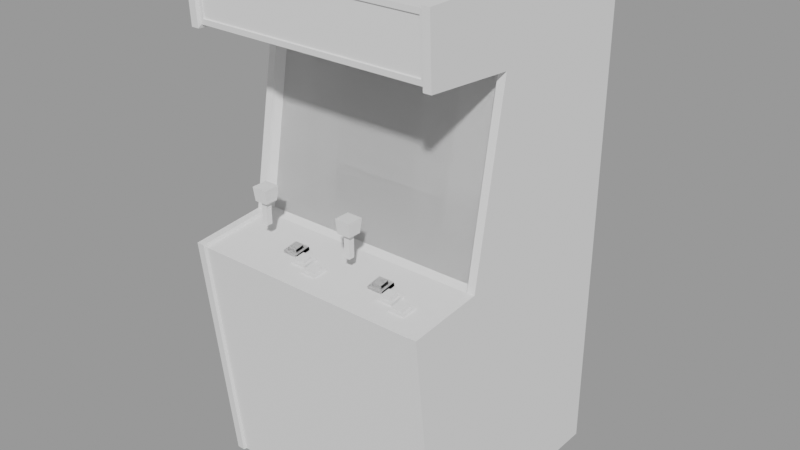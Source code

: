 # Source: arcade_machine.blend  (saved by Blender 2.80.75; exported with 4.5.12 LTS)
import bpy
from mathutils import Matrix  # noqa: F401  (used for matrix-valued properties, if any)

bpy.ops.wm.read_factory_settings(use_empty=True)
scene = bpy.context.scene
scene.name = 'Scene.001'

# ---- meshes
me_cube_006 = bpy.data.meshes.new('Cube.006')
me_cube_006.from_pydata([(-1.0, -0.8761, 0.0), (-1.0, 1.0, 0.0), (-1.0, 1.0, 0.968), (-0.9304, 0.975, 1.987), (-0.9304, -0.8511, 0.0), (-0.9304, 0.975, 1.748), (-0.9304, 0.975, 0.9974), (-0.9304, 0.975, 1.721), (-0.9304, 0.975, 0.968), (-0.9304, 0.975, 0.0), (-0.9304, -0.975, 1.987), (-0.9304, -0.9512, 1.76), (-0.9304, -1.072, 0.9594), (-1.0, -0.9762, 1.748), (-1.0, -1.0, 2.0), (-1.0, 1.0, 2.0), (-0.938, 1.0, 0.0), (-0.938, -1.0, 2.0), (-1.0, 1.0, 1.748), (-0.938, -0.9762, 1.748), (-1.0, 1.0, 1.721), (-1.0, 1.0, 0.9974), (-1.0, -1.097, 0.9719), (-0.938, -0.2483, 1.721), (-0.938, -1.097, 0.9719), (-0.938, -0.4995, 0.9974), (-1.0, -0.4995, 0.9974), (-1.0, -0.2483, 1.721), (-0.9304, -0.2233, 1.733), (-0.938, 1.0, 2.0), (-0.938, -0.8761, 0.0), (-0.938, 1.0, 1.748), (-0.938, 1.0, 0.9974), (-0.938, 1.0, 1.721), (-0.938, 1.0, 0.968), (-1.0, -0.8394, 0.0), (-1.0, -0.9609, 2.0), (-1.0, -0.9609, 1.748), (-1.0, -0.4702, 0.9974), (-1.0, -0.2239, 1.721), (-1.0, -1.056, 0.9719), (-0.938, -0.8394, 0.0), (-0.938, -0.9609, 2.0), (-0.9304, -0.4745, 0.9849), (-0.9304, -0.8394, 0.0), (-0.9304, 0.975, 1.707), (-1.0, 1.0, 1.707), (-1.0, -0.2532, 1.707), (-0.938, 1.0, 1.707), (-1.0, -0.2287, 1.707), (-0.938, -0.2532, 1.707), (-0.9304, -0.2282, 1.719), (-0.9304, 0.975, 1.013), (-1.0, 1.0, 1.013), (-0.938, 1.0, 1.013), (-1.0, -0.4649, 1.013), (-0.938, -0.4941, 1.013), (-0.9304, -0.4691, 1.001), (-1.0, -0.4941, 1.013), (-0.9069, -0.9512, 1.76), (-0.9069, -1.072, 0.9594), (-0.9069, -0.2233, 1.733), (-0.9069, -0.975, 1.987), (-0.9064, -0.1739, 1.717), (-0.9069, 0.975, 1.707), (-0.9064, -0.4148, 0.9995), (-0.9304, -0.9729, 1.968), (-0.9304, 0.975, 1.967), (-1.0, -0.9979, 1.978), (-1.0, 1.0, 1.978), (-0.938, 1.0, 1.978), (-0.938, -0.9979, 1.978), (-1.0, -0.9609, 1.978), (-0.9069, -0.9729, 1.968), (-0.9069, 0.975, 1.967), (-0.9304, -0.9533, 1.78), (-0.9304, 0.975, 1.769), (-1.0, 1.0, 1.77), (-0.938, 1.0, 1.77), (-0.938, -0.9783, 1.77), (-1.0, -0.9609, 1.77), (-0.9069, 0.975, 1.769), (-1.0, -0.9783, 1.77), (-1.0, -0.9977, 1.976), (-0.9304, -0.9727, 1.966), (-0.9304, 0.975, 1.964), (-1.0, 1.0, 1.976), (-0.938, 1.0, 1.976), (-0.938, -0.9977, 1.976), (-1.0, -0.9609, 1.976), (-0.9069, -0.9727, 1.966), (-0.9304, -0.9536, 1.782), (-0.9304, 0.975, 1.771), (-1.0, 1.0, 1.772), (-0.938, 1.0, 1.772), (-0.938, -0.9786, 1.772), (-1.0, -0.9609, 1.772), (-0.9069, -0.9536, 1.782), (-1.0, -0.9786, 1.772), (-0.9069, 0.975, 0.0), (-0.9069, -0.4745, 0.9849), (-0.9069, -0.8394, 0.0), (-0.9069, -0.9533, 1.78), (-0.9069, -0.9623, 1.966), (-0.9069, -0.9432, 1.782), (-0.9069, 0.975, 1.987), (-0.9069, -0.8511, 0.0), (-0.9069, 0.975, 1.748), (-0.9069, 0.975, 0.9974), (-0.9069, 0.975, 1.721), (-0.9069, 0.975, 0.968), (-0.9069, 0.975, 1.013), (-0.9069, 0.975, 1.964), (-0.9069, 0.975, 1.771), (1.0, -0.8761, 0.0), (1.0, 1.0, 0.0), (0.9069, 0.975, 1.721), (1.0, 1.0, 0.968), (0.9304, 0.975, 1.987), (0.9304, -0.8511, 0.0), (0.9304, 0.975, 1.748), (0.9304, 0.975, 0.9974), (0.9304, 0.975, 1.721), (0.9304, 0.975, 0.968), (0.9304, 0.975, 0.0), (0.9304, -0.975, 1.987), (0.9304, -0.9512, 1.76), (0.9304, -1.072, 0.9594), (1.0, -0.9762, 1.748), (1.0, -1.0, 2.0), (1.0, 1.0, 2.0), (0.938, 1.0, 0.0), (0.938, -1.0, 2.0), (1.0, 1.0, 1.748), (0.938, -0.9762, 1.748), (1.0, 1.0, 1.721), (1.0, 1.0, 0.9974), (1.0, -1.097, 0.9719), (0.938, -0.2483, 1.721), (0.938, -1.097, 0.9719), (0.938, -0.4995, 0.9974), (1.0, -0.4995, 0.9974), (1.0, -0.2483, 1.721), (0.9304, -0.2233, 1.733), (0.938, 1.0, 2.0), (0.938, -0.8761, 0.0), (0.938, 1.0, 1.748), (0.938, 1.0, 0.9974), (0.938, 1.0, 1.721), (0.938, 1.0, 0.968), (1.0, -0.8394, 0.0), (1.0, -0.9609, 2.0), (1.0, -0.9609, 1.748), (1.0, -0.4702, 0.9974), (1.0, -0.2239, 1.721), (1.0, -1.056, 0.9719), (0.938, -0.8394, 0.0), (0.938, -0.9609, 2.0), (0.9304, -0.4745, 0.9849), (0.9304, -0.8394, 0.0), (0.9069, 0.975, 1.707), (0.9304, 0.975, 1.707), (1.0, 1.0, 1.707), (1.0, -0.2532, 1.707), (0.938, 1.0, 1.707), (1.0, -0.2287, 1.707), (0.938, -0.2532, 1.707), (0.9304, -0.2282, 1.719), (0.9304, 0.975, 1.013), (1.0, 1.0, 1.013), (0.938, 1.0, 1.013), (1.0, -0.4649, 1.013), (0.938, -0.4941, 1.013), (0.9304, -0.4691, 1.001), (1.0, -0.4941, 1.013), (0.9069, -0.8394, 0.0), (0.9064, -0.1739, 1.717), (0.9304, -0.9729, 1.968), (0.9304, 0.975, 1.967), (1.0, -0.9979, 1.978), (1.0, 1.0, 1.978), (0.938, 1.0, 1.978), (0.938, -0.9979, 1.978), (1.0, -0.9609, 1.978), (0.9304, -0.9533, 1.78), (0.9304, 0.975, 1.769), (1.0, 1.0, 1.77), (0.938, 1.0, 1.77), (0.938, -0.9783, 1.77), (1.0, -0.9609, 1.77), (1.0, -0.9783, 1.77), (1.0, -0.9977, 1.976), (0.9304, -0.9727, 1.966), (0.9304, 0.975, 1.964), (1.0, 1.0, 1.976), (0.938, 1.0, 1.976), (0.938, -0.9977, 1.976), (1.0, -0.9609, 1.976), (0.9069, -0.9727, 1.966), (0.9069, 0.975, 1.964), (0.9304, -0.9536, 1.782), (0.9304, 0.975, 1.771), (1.0, 1.0, 1.772), (0.938, 1.0, 1.772), (0.938, -0.9786, 1.772), (1.0, -0.9609, 1.772), (0.9069, -0.9536, 1.782), (0.9069, 0.975, 1.771), (1.0, -0.9786, 1.772), (0.9069, 0.975, 1.987), (0.9069, -0.8511, 0.0), (0.9069, 0.975, 1.748), (0.9069, 0.975, 0.9974), (0.9069, 0.975, 1.013), (0.9069, 0.975, 0.0), (0.9069, -0.9512, 1.76), (0.9069, -1.072, 0.9594), (0.9069, -0.2233, 1.733), (0.9064, -0.4148, 0.9995), (0.9069, -0.9729, 1.968), (0.9069, 0.975, 1.769), (0.9069, -0.9533, 1.78), (0.9069, -0.9623, 1.966), (0.9069, -0.4745, 0.9849), (0.9069, -0.975, 1.987), (0.9069, -0.9432, 1.782), (0.9069, 0.975, 0.968), (0.9069, 0.975, 1.967), (-0.1592, -0.7413, 1.132), (-0.21, -0.6904, 1.187), (-0.1592, -0.7657, 1.132), (-0.21, -0.8166, 1.187), (-0.1347, -0.7413, 1.132), (-0.08387, -0.6904, 1.187), (-0.1347, -0.7657, 1.132), (-0.08387, -0.8166, 1.187), (-0.1995, -0.806, 1.132), (-0.1995, -0.701, 1.132), (-0.09445, -0.806, 1.132), (-0.09445, -0.701, 1.132), (-0.1702, -0.7768, 1.132), (-0.1702, -0.7302, 1.132), (-0.1237, -0.7768, 1.132), (-0.1237, -0.7302, 1.132), (-0.1702, -0.7768, 1.041), (-0.1702, -0.7302, 1.041), (-0.1237, -0.7768, 1.041), (-0.1237, -0.7302, 1.041), (0.422, -0.804, 0.9682), (0.422, -0.8107, 0.9831), (0.422, -0.6803, 0.9775), (0.422, -0.6871, 0.9923), (0.297, -0.804, 0.9682), (0.297, -0.8107, 0.9831), (0.297, -0.6803, 0.9775), (0.297, -0.6871, 0.9923), (0.4017, -0.7905, 0.9846), (0.4017, -0.7074, 0.9908), (0.3173, -0.7074, 0.9908), (0.3173, -0.7905, 0.9846), (0.422, -0.8107, 0.9831), (0.422, -0.6871, 0.9923), (0.297, -0.6871, 0.9923), (0.297, -0.8107, 0.9831), (0.4017, -0.7905, 0.9846), (0.4017, -0.7074, 0.9908), (0.3173, -0.7074, 0.9908), (0.3173, -0.7905, 0.9846), (0.3961, -0.7849, 0.985), (0.3961, -0.7129, 0.9904), (0.3229, -0.7129, 0.9904), (0.3229, -0.7849, 0.985), (0.4017, -0.7905, 0.9846), (0.4017, -0.7074, 0.9908), (0.3173, -0.7074, 0.9908), (0.3173, -0.7905, 0.9846), (0.3237, -0.7138, 0.9903), (0.3953, -0.7138, 0.9903), (0.3953, -0.7841, 0.9851), (0.3237, -0.7841, 0.9851), (0.3953, -0.7168, 1.0), (0.3237, -0.7168, 1.0), (0.3237, -0.7871, 0.9952), (0.3953, -0.7871, 0.9952), (0.4017, -0.7896, 0.9819), (0.4017, -0.7066, 0.9881), (0.3173, -0.7066, 0.9881), (0.3173, -0.7896, 0.9819), (0.3961, -0.7841, 0.9823), (0.3961, -0.7121, 0.9877), (0.3229, -0.7121, 0.9877), (0.3229, -0.7841, 0.9823), (-0.9064, -0.1739, 1.717), (-0.9064, -0.4148, 0.9995), (0.9064, -0.1739, 1.717), (0.9064, -0.4148, 0.9995), (0.422, -0.804, 0.9682), (0.422, -0.8107, 0.9831), (0.422, -0.6803, 0.9775), (0.422, -0.6871, 0.9923), (0.297, -0.804, 0.9682), (0.297, -0.8107, 0.9831), (0.297, -0.6803, 0.9775), (0.297, -0.6871, 0.9923), (0.4017, -0.7905, 0.9846), (0.4017, -0.7074, 0.9908), (0.3173, -0.7074, 0.9908), (0.3173, -0.7905, 0.9846), (0.422, -0.8107, 0.9831), (0.422, -0.6871, 0.9923), (0.297, -0.6871, 0.9923), (0.297, -0.8107, 0.9831), (0.4017, -0.7905, 0.9846), (0.4017, -0.7074, 0.9908), (0.3173, -0.7074, 0.9908), (0.3173, -0.7905, 0.9846), (0.3961, -0.7849, 0.985), (0.3961, -0.7129, 0.9904), (0.3229, -0.7129, 0.9904), (0.3229, -0.7849, 0.985), (0.4017, -0.7905, 0.9846), (0.4017, -0.7074, 0.9908), (0.3173, -0.7074, 0.9908), (0.3173, -0.7905, 0.9846), (0.3237, -0.7138, 0.9903), (0.3953, -0.7138, 0.9903), (0.3953, -0.7841, 0.9851), (0.3237, -0.7841, 0.9851), (0.3953, -0.7168, 1.0), (0.3237, -0.7168, 1.0), (0.3237, -0.7871, 0.9952), (0.3953, -0.7871, 0.9952), (0.4017, -0.7896, 0.9819), (0.4017, -0.7066, 0.9881), (0.3173, -0.7066, 0.9881), (0.3173, -0.7896, 0.9819), (0.3961, -0.7841, 0.9823), (0.3961, -0.7121, 0.9877), (0.3229, -0.7121, 0.9877), (0.3229, -0.7841, 0.9823), (0.287, -0.87, 0.9634), (0.287, -0.8755, 0.9784), (0.287, -0.7457, 0.9701), (0.287, -0.7513, 0.985), (0.162, -0.87, 0.9634), (0.162, -0.8755, 0.9784), (0.162, -0.7457, 0.9701), (0.162, -0.7513, 0.985), (0.2667, -0.8552, 0.9795), (0.2667, -0.7716, 0.9839), (0.1824, -0.7716, 0.9839), (0.1824, -0.8552, 0.9795), (0.287, -0.8755, 0.9784), (0.287, -0.7513, 0.985), (0.162, -0.7513, 0.985), (0.162, -0.8755, 0.9784), (0.2667, -0.8552, 0.9795), (0.2667, -0.7716, 0.9839), (0.1824, -0.7716, 0.9839), (0.1824, -0.8552, 0.9795), (0.2612, -0.8496, 0.9798), (0.2612, -0.7772, 0.9836), (0.1879, -0.7772, 0.9836), (0.1879, -0.8496, 0.9798), (0.2667, -0.8552, 0.9795), (0.2667, -0.7716, 0.9839), (0.1824, -0.7716, 0.9839), (0.1824, -0.8552, 0.9795), (0.1888, -0.778, 0.9836), (0.2603, -0.778, 0.9836), (0.2603, -0.8487, 0.9798), (0.1888, -0.8487, 0.9798), (0.2603, -0.7802, 0.9938), (0.1888, -0.7802, 0.9938), (0.1888, -0.8509, 0.99), (0.2603, -0.8509, 0.99), (0.2667, -0.8546, 0.9767), (0.2667, -0.771, 0.9812), (0.1824, -0.771, 0.9812), (0.1824, -0.8546, 0.9767), (0.2612, -0.849, 0.977), (0.2612, -0.7766, 0.9809), (0.1879, -0.7766, 0.9809), (0.1879, -0.849, 0.977), (0.1451, -0.9205, 0.9597), (0.1451, -0.9261, 0.9746), (0.1451, -0.7963, 0.9664), (0.1451, -0.8018, 0.9813), (0.02008, -0.9205, 0.9597), (0.02008, -0.9261, 0.9746), (0.02008, -0.7963, 0.9664), (0.02008, -0.8018, 0.9813), (0.1248, -0.9057, 0.9757), (0.1248, -0.8222, 0.9802), (0.0404, -0.8222, 0.9802), (0.0404, -0.9057, 0.9757), (0.1451, -0.9261, 0.9746), (0.1451, -0.8018, 0.9813), (0.02008, -0.8018, 0.9813), (0.02008, -0.9261, 0.9746), (0.1248, -0.9057, 0.9757), (0.1248, -0.8222, 0.9802), (0.0404, -0.8222, 0.9802), (0.0404, -0.9057, 0.9757), (0.1192, -0.9001, 0.976), (0.1192, -0.8277, 0.9799), (0.04594, -0.8277, 0.9799), (0.04594, -0.9001, 0.976), (0.1248, -0.9057, 0.9757), (0.1248, -0.8222, 0.9802), (0.0404, -0.8222, 0.9802), (0.0404, -0.9057, 0.9757), (0.0468, -0.8286, 0.9799), (0.1184, -0.8286, 0.9799), (0.1184, -0.8993, 0.9761), (0.0468, -0.8993, 0.9761), (0.1184, -0.8308, 0.9901), (0.0468, -0.8308, 0.9901), (0.0468, -0.9015, 0.9863), (0.1184, -0.9015, 0.9863), (0.1248, -0.9051, 0.973), (0.1248, -0.8216, 0.9775), (0.0404, -0.8216, 0.9775), (0.0404, -0.9051, 0.973), (0.1192, -0.8996, 0.9733), (0.1192, -0.8271, 0.9772), (0.04594, -0.8271, 0.9772), (0.04594, -0.8996, 0.9733), (0.6179, -0.7413, 1.132), (0.5671, -0.6904, 1.187), (0.6179, -0.7657, 1.132), (0.5671, -0.8166, 1.187), (0.6424, -0.7413, 1.132), (0.6932, -0.6904, 1.187), (0.6424, -0.7657, 1.132), (0.6932, -0.8166, 1.187), (0.5776, -0.806, 1.132), (0.5776, -0.701, 1.132), (0.6826, -0.806, 1.132), (0.6826, -0.701, 1.132), (0.6069, -0.7768, 1.132), (0.6069, -0.7302, 1.132), (0.6534, -0.7768, 1.132), (0.6534, -0.7302, 1.132), (0.6069, -0.7768, 1.041), (0.6069, -0.7302, 1.041), (0.6534, -0.7768, 1.041), (0.6534, -0.7302, 1.041), (-0.3551, -0.804, 0.9682), (-0.3551, -0.8107, 0.9831), (-0.3551, -0.6803, 0.9775), (-0.3551, -0.6871, 0.9923), (-0.4801, -0.804, 0.9682), (-0.4801, -0.8107, 0.9831), (-0.4801, -0.6803, 0.9775), (-0.4801, -0.6871, 0.9923), (-0.3754, -0.7905, 0.9846), (-0.3754, -0.7074, 0.9908), (-0.4598, -0.7074, 0.9908), (-0.4598, -0.7905, 0.9846), (-0.3551, -0.8107, 0.9831), (-0.3551, -0.6871, 0.9923), (-0.4801, -0.6871, 0.9923), (-0.4801, -0.8107, 0.9831), (-0.3754, -0.7905, 0.9846), (-0.3754, -0.7074, 0.9908), (-0.4598, -0.7074, 0.9908), (-0.4598, -0.7905, 0.9846), (-0.3809, -0.7849, 0.985), (-0.3809, -0.7129, 0.9904), (-0.4542, -0.7129, 0.9904), (-0.4542, -0.7849, 0.985), (-0.3754, -0.7905, 0.9846), (-0.3754, -0.7074, 0.9908), (-0.4598, -0.7074, 0.9908), (-0.4598, -0.7905, 0.9846), (-0.4534, -0.7138, 0.9903), (-0.3818, -0.7138, 0.9903), (-0.3818, -0.7841, 0.9851), (-0.4534, -0.7841, 0.9851), (-0.3818, -0.7168, 1.0), (-0.4534, -0.7168, 1.0), (-0.4534, -0.7871, 0.9952), (-0.3818, -0.7871, 0.9952), (-0.3754, -0.7896, 0.9819), (-0.3754, -0.7066, 0.9881), (-0.4598, -0.7066, 0.9881), (-0.4598, -0.7896, 0.9819), (-0.3809, -0.7841, 0.9823), (-0.3809, -0.7121, 0.9877), (-0.4542, -0.7121, 0.9877), (-0.4542, -0.7841, 0.9823), (-0.3551, -0.804, 0.9682), (-0.3551, -0.8107, 0.9831), (-0.3551, -0.6803, 0.9775), (-0.3551, -0.6871, 0.9923), (-0.4801, -0.804, 0.9682), (-0.4801, -0.8107, 0.9831), (-0.4801, -0.6803, 0.9775), (-0.4801, -0.6871, 0.9923), (-0.3754, -0.7905, 0.9846), (-0.3754, -0.7074, 0.9908), (-0.4598, -0.7074, 0.9908), (-0.4598, -0.7905, 0.9846), (-0.3551, -0.8107, 0.9831), (-0.3551, -0.6871, 0.9923), (-0.4801, -0.6871, 0.9923), (-0.4801, -0.8107, 0.9831), (-0.3754, -0.7905, 0.9846), (-0.3754, -0.7074, 0.9908), (-0.4598, -0.7074, 0.9908), (-0.4598, -0.7905, 0.9846), (-0.3809, -0.7849, 0.985), (-0.3809, -0.7129, 0.9904), (-0.4542, -0.7129, 0.9904), (-0.4542, -0.7849, 0.985), (-0.3754, -0.7905, 0.9846), (-0.3754, -0.7074, 0.9908), (-0.4598, -0.7074, 0.9908), (-0.4598, -0.7905, 0.9846), (-0.4534, -0.7138, 0.9903), (-0.3818, -0.7138, 0.9903), (-0.3818, -0.7841, 0.9851), (-0.4534, -0.7841, 0.9851), (-0.3818, -0.7168, 1.0), (-0.4534, -0.7168, 1.0), (-0.4534, -0.7871, 0.9952), (-0.3818, -0.7871, 0.9952), (-0.3754, -0.7896, 0.9819), (-0.3754, -0.7066, 0.9881), (-0.4598, -0.7066, 0.9881), (-0.4598, -0.7896, 0.9819), (-0.3809, -0.7841, 0.9823), (-0.3809, -0.7121, 0.9877), (-0.4542, -0.7121, 0.9877), (-0.4542, -0.7841, 0.9823), (-0.49, -0.87, 0.9634), (-0.49, -0.8755, 0.9784), (-0.49, -0.7457, 0.9701), (-0.49, -0.7513, 0.985), (-0.615, -0.87, 0.9634), (-0.615, -0.8755, 0.9784), (-0.615, -0.7457, 0.9701), (-0.615, -0.7513, 0.985), (-0.5104, -0.8552, 0.9795), (-0.5104, -0.7716, 0.9839), (-0.5947, -0.7716, 0.9839), (-0.5947, -0.8552, 0.9795), (-0.49, -0.8755, 0.9784), (-0.49, -0.7513, 0.985), (-0.615, -0.7513, 0.985), (-0.615, -0.8755, 0.9784), (-0.5104, -0.8552, 0.9795), (-0.5104, -0.7716, 0.9839), (-0.5947, -0.7716, 0.9839), (-0.5947, -0.8552, 0.9795), (-0.5159, -0.8496, 0.9798), (-0.5159, -0.7772, 0.9836), (-0.5892, -0.7772, 0.9836), (-0.5892, -0.8496, 0.9798), (-0.5104, -0.8552, 0.9795), (-0.5104, -0.7716, 0.9839), (-0.5947, -0.7716, 0.9839), (-0.5947, -0.8552, 0.9795), (-0.5883, -0.778, 0.9836), (-0.5168, -0.778, 0.9836), (-0.5168, -0.8487, 0.9798), (-0.5883, -0.8487, 0.9798), (-0.5168, -0.7802, 0.9938), (-0.5883, -0.7802, 0.9938), (-0.5883, -0.8509, 0.99), (-0.5168, -0.8509, 0.99), (-0.5104, -0.8546, 0.9767), (-0.5104, -0.771, 0.9812), (-0.5947, -0.771, 0.9812), (-0.5947, -0.8546, 0.9767), (-0.5159, -0.849, 0.977), (-0.5159, -0.7766, 0.9809), (-0.5892, -0.7766, 0.9809), (-0.5892, -0.849, 0.977), (-0.632, -0.9205, 0.9597), (-0.632, -0.9261, 0.9746), (-0.632, -0.7963, 0.9664), (-0.632, -0.8018, 0.9813), (-0.757, -0.9205, 0.9597), (-0.757, -0.9261, 0.9746), (-0.757, -0.7963, 0.9664), (-0.757, -0.8018, 0.9813), (-0.6523, -0.9057, 0.9757), (-0.6523, -0.8222, 0.9802), (-0.7367, -0.8222, 0.9802), (-0.7367, -0.9057, 0.9757), (-0.632, -0.9261, 0.9746), (-0.632, -0.8018, 0.9813), (-0.757, -0.8018, 0.9813), (-0.757, -0.9261, 0.9746), (-0.6523, -0.9057, 0.9757), (-0.6523, -0.8222, 0.9802), (-0.7367, -0.8222, 0.9802), (-0.7367, -0.9057, 0.9757), (-0.6579, -0.9001, 0.976), (-0.6579, -0.8277, 0.9799), (-0.7311, -0.8277, 0.9799), (-0.7311, -0.9001, 0.976), (-0.6523, -0.9057, 0.9757), (-0.6523, -0.8222, 0.9802), (-0.7367, -0.8222, 0.9802), (-0.7367, -0.9057, 0.9757), (-0.7303, -0.8286, 0.9799), (-0.6587, -0.8286, 0.9799), (-0.6587, -0.8993, 0.9761), (-0.7303, -0.8993, 0.9761), (-0.6587, -0.8308, 0.9901), (-0.7303, -0.8308, 0.9901), (-0.7303, -0.9015, 0.9863), (-0.6587, -0.9015, 0.9863), (-0.6523, -0.9051, 0.973), (-0.6523, -0.8216, 0.9775), (-0.7367, -0.8216, 0.9775), (-0.7367, -0.9051, 0.973), (-0.6579, -0.8996, 0.9733), (-0.6579, -0.8271, 0.9772), (-0.7311, -0.8271, 0.9772), (-0.7311, -0.8996, 0.9733)], [], [(72, 36, 15, 69), (39, 37, 18, 20), (40, 38, 21, 2), (49, 39, 20, 46), (35, 40, 2, 1), (51, 28, 23, 50), (4, 12, 24, 30), (35, 41, 30, 0), (12, 43, 25, 24), (28, 11, 19, 23), (10, 42, 17), (66, 10, 17, 71), (73, 62, 10, 66), (61, 59, 11, 28), (60, 100, 43, 12), (106, 60, 12, 4), (16, 34, 8, 9), (70, 29, 3, 67), (41, 44, 4, 30), (33, 31, 5, 7), (34, 32, 6, 8), (48, 33, 7, 45), (71, 17, 14, 68), (42, 36, 14, 17), (23, 19, 13, 27), (24, 25, 26, 22), (30, 24, 22, 0), (50, 23, 27, 47), (1, 2, 34, 16), (69, 15, 29, 70), (20, 18, 31, 33), (2, 21, 32, 34), (46, 20, 33, 48), (63, 61, 28, 51), (29, 15, 36, 42), (16, 9, 44, 41), (105, 3, 10, 62), (3, 29, 42, 10), (1, 16, 41, 35), (0, 22, 40, 35), (47, 27, 39, 49), (22, 26, 38, 40), (27, 13, 37, 39), (68, 14, 36, 72), (58, 47, 49, 55), (65, 63, 51, 57), (53, 46, 48, 54), (56, 50, 47, 58), (54, 48, 45, 52), (57, 51, 50, 56), (55, 49, 46, 53), (38, 55, 53, 21), (43, 57, 56, 25), (32, 54, 52, 6), (25, 56, 58, 26), (21, 53, 54, 32), (100, 65, 57, 43), (26, 58, 55, 38), (6, 52, 111, 108), (52, 45, 64, 111), (9, 99, 101, 44), (9, 8, 110, 99), (67, 3, 105, 74), (44, 101, 106, 4), (7, 5, 107, 109), (8, 6, 108, 110), (45, 7, 109, 64), (85, 67, 74, 112), (103, 73, 90), (83, 68, 72, 89), (86, 69, 70, 87), (88, 71, 68, 83), (87, 70, 67, 85), (90, 73, 66, 84), (84, 66, 71, 88), (89, 72, 69, 86), (37, 80, 77, 18), (11, 75, 79, 19), (59, 102, 75, 11), (31, 78, 76, 5), (19, 79, 82, 13), (18, 77, 78, 31), (13, 82, 80, 37), (5, 76, 81, 107), (96, 89, 86, 93), (91, 84, 88, 95), (97, 90, 84, 91), (94, 87, 85, 92), (95, 88, 83, 98), (93, 86, 87, 94), (98, 83, 89, 96), (104, 103, 90, 97), (92, 85, 112, 113), (76, 92, 113, 81), (102, 104, 97), (82, 98, 96, 80), (77, 93, 94, 78), (79, 95, 98, 82), (78, 94, 92, 76), (102, 97, 91, 75), (75, 91, 95, 79), (80, 96, 93, 77), (81, 113, 207, 220), (113, 112, 199, 207), (107, 81, 220, 211), (112, 74, 227, 199), (108, 111, 213, 212), (111, 64, 160, 213), (99, 214, 175, 101), (99, 110, 226, 214), (74, 105, 209, 227), (101, 175, 210, 106), (109, 107, 211, 116), (110, 108, 212, 226), (64, 109, 116, 160), (221, 225, 104, 102), (225, 222, 103, 104), (215, 221, 102, 59), (222, 219, 73, 103), (219, 224, 62, 73), (217, 215, 59, 61), (216, 223, 100, 60), (210, 216, 60, 106), (176, 217, 61, 63), (209, 105, 62, 224), (218, 176, 63, 65), (223, 218, 65, 100), (183, 180, 130, 151), (154, 135, 133, 152), (155, 117, 136, 153), (165, 162, 135, 154), (150, 115, 117, 155), (167, 166, 138, 143), (119, 145, 139, 127), (150, 114, 145, 156), (127, 139, 140, 158), (143, 138, 134, 126), (125, 132, 157), (177, 182, 132, 125), (219, 177, 125, 224), (217, 143, 126, 215), (216, 127, 158, 223), (210, 119, 127, 216), (131, 124, 123, 149), (181, 178, 118, 144), (156, 145, 119, 159), (148, 122, 120, 146), (149, 123, 121, 147), (164, 161, 122, 148), (182, 179, 129, 132), (157, 132, 129, 151), (138, 142, 128, 134), (139, 137, 141, 140), (145, 114, 137, 139), (166, 163, 142, 138), (115, 131, 149, 117), (180, 181, 144, 130), (135, 148, 146, 133), (117, 149, 147, 136), (162, 164, 148, 135), (176, 167, 143, 217), (144, 157, 151, 130), (131, 156, 159, 124), (209, 224, 125, 118), (118, 125, 157, 144), (115, 150, 156, 131), (114, 150, 155, 137), (163, 165, 154, 142), (137, 155, 153, 141), (142, 154, 152, 128), (179, 183, 151, 129), (174, 171, 165, 163), (218, 173, 167, 176), (169, 170, 164, 162), (172, 174, 163, 166), (170, 168, 161, 164), (173, 172, 166, 167), (171, 169, 162, 165), (153, 136, 169, 171), (158, 140, 172, 173), (147, 121, 168, 170), (140, 141, 174, 172), (136, 147, 170, 169), (223, 158, 173, 218), (141, 153, 171, 174), (121, 212, 213, 168), (168, 213, 160, 161), (124, 159, 175, 214), (124, 214, 226, 123), (178, 227, 209, 118), (159, 119, 210, 175), (122, 116, 211, 120), (123, 226, 212, 121), (161, 160, 116, 122), (193, 199, 227, 178), (222, 198, 219), (191, 197, 183, 179), (194, 195, 181, 180), (196, 191, 179, 182), (195, 193, 178, 181), (198, 192, 177, 219), (192, 196, 182, 177), (197, 194, 180, 183), (152, 133, 186, 189), (126, 134, 188, 184), (215, 126, 184, 221), (146, 120, 185, 187), (134, 128, 190, 188), (133, 146, 187, 186), (128, 152, 189, 190), (120, 211, 220, 185), (205, 202, 194, 197), (200, 204, 196, 192), (206, 200, 192, 198), (203, 201, 193, 195), (204, 208, 191, 196), (202, 203, 195, 194), (208, 205, 197, 191), (225, 206, 198, 222), (201, 207, 199, 193), (185, 220, 207, 201), (221, 206, 225), (190, 189, 205, 208), (186, 187, 203, 202), (188, 190, 208, 204), (187, 185, 201, 203), (221, 184, 200, 206), (184, 188, 204, 200), (189, 186, 202, 205), (237, 229, 231, 236), (236, 231, 235, 238), (238, 235, 233, 239), (239, 233, 229, 237), (234, 232, 243, 242), (235, 231, 229, 233), (230, 228, 237, 236), (234, 230, 236, 238), (232, 234, 238, 239), (228, 232, 239, 237), (242, 243, 247, 246), (228, 230, 240, 241), (232, 228, 241, 243), (230, 234, 242, 240), (244, 246, 247, 245), (241, 240, 244, 245), (243, 241, 245, 247), (240, 242, 246, 244), (248, 249, 251, 250), (250, 251, 255, 254), (254, 255, 253, 252), (252, 253, 249, 248), (250, 254, 252, 248), (253, 255, 262, 263), (256, 259, 267, 264), (251, 249, 260, 261), (249, 253, 263, 260), (255, 251, 261, 262), (256, 257, 261, 260), (257, 258, 262, 261), (258, 259, 263, 262), (259, 256, 260, 263), (267, 266, 274, 275), (258, 257, 265, 266), (259, 258, 266, 267), (257, 256, 264, 265), (277, 278, 283, 280), (265, 264, 272, 273), (264, 267, 275, 272), (266, 265, 273, 274), (269, 270, 290, 289), (273, 272, 284, 285), (271, 268, 288, 291), (275, 274, 286, 287), (270, 269, 277, 276), (269, 268, 278, 277), (268, 271, 279, 278), (271, 270, 276, 279), (281, 280, 283, 282), (276, 277, 280, 281), (278, 279, 282, 283), (279, 276, 281, 282), (288, 289, 285, 284), (289, 290, 286, 285), (290, 291, 287, 286), (291, 288, 284, 287), (272, 275, 287, 284), (274, 273, 285, 286), (270, 271, 291, 290), (268, 269, 289, 288), (295, 294, 292, 293), (296, 297, 299, 298), (298, 299, 303, 302), (302, 303, 301, 300), (300, 301, 297, 296), (298, 302, 300, 296), (301, 303, 310, 311), (304, 307, 315, 312), (299, 297, 308, 309), (297, 301, 311, 308), (303, 299, 309, 310), (304, 305, 309, 308), (305, 306, 310, 309), (306, 307, 311, 310), (307, 304, 308, 311), (315, 314, 322, 323), (306, 305, 313, 314), (307, 306, 314, 315), (305, 304, 312, 313), (325, 326, 331, 328), (313, 312, 320, 321), (312, 315, 323, 320), (314, 313, 321, 322), (317, 318, 338, 337), (321, 320, 332, 333), (319, 316, 336, 339), (323, 322, 334, 335), (318, 317, 325, 324), (317, 316, 326, 325), (316, 319, 327, 326), (319, 318, 324, 327), (329, 328, 331, 330), (324, 325, 328, 329), (326, 327, 330, 331), (327, 324, 329, 330), (336, 337, 333, 332), (337, 338, 334, 333), (338, 339, 335, 334), (339, 336, 332, 335), (320, 323, 335, 332), (322, 321, 333, 334), (318, 319, 339, 338), (316, 317, 337, 336), (340, 341, 343, 342), (342, 343, 347, 346), (346, 347, 345, 344), (344, 345, 341, 340), (342, 346, 344, 340), (345, 347, 354, 355), (348, 351, 359, 356), (343, 341, 352, 353), (341, 345, 355, 352), (347, 343, 353, 354), (348, 349, 353, 352), (349, 350, 354, 353), (350, 351, 355, 354), (351, 348, 352, 355), (359, 358, 366, 367), (350, 349, 357, 358), (351, 350, 358, 359), (349, 348, 356, 357), (369, 370, 375, 372), (357, 356, 364, 365), (356, 359, 367, 364), (358, 357, 365, 366), (361, 362, 382, 381), (365, 364, 376, 377), (363, 360, 380, 383), (367, 366, 378, 379), (362, 361, 369, 368), (361, 360, 370, 369), (360, 363, 371, 370), (363, 362, 368, 371), (373, 372, 375, 374), (368, 369, 372, 373), (370, 371, 374, 375), (371, 368, 373, 374), (380, 381, 377, 376), (381, 382, 378, 377), (382, 383, 379, 378), (383, 380, 376, 379), (364, 367, 379, 376), (366, 365, 377, 378), (362, 363, 383, 382), (360, 361, 381, 380), (384, 385, 387, 386), (386, 387, 391, 390), (390, 391, 389, 388), (388, 389, 385, 384), (386, 390, 388, 384), (389, 391, 398, 399), (392, 395, 403, 400), (387, 385, 396, 397), (385, 389, 399, 396), (391, 387, 397, 398), (392, 393, 397, 396), (393, 394, 398, 397), (394, 395, 399, 398), (395, 392, 396, 399), (403, 402, 410, 411), (394, 393, 401, 402), (395, 394, 402, 403), (393, 392, 400, 401), (413, 414, 419, 416), (401, 400, 408, 409), (400, 403, 411, 408), (402, 401, 409, 410), (405, 406, 426, 425), (409, 408, 420, 421), (407, 404, 424, 427), (411, 410, 422, 423), (406, 405, 413, 412), (405, 404, 414, 413), (404, 407, 415, 414), (407, 406, 412, 415), (417, 416, 419, 418), (412, 413, 416, 417), (414, 415, 418, 419), (415, 412, 417, 418), (424, 425, 421, 420), (425, 426, 422, 421), (426, 427, 423, 422), (427, 424, 420, 423), (408, 411, 423, 420), (410, 409, 421, 422), (406, 407, 427, 426), (404, 405, 425, 424), (437, 429, 431, 436), (436, 431, 435, 438), (438, 435, 433, 439), (439, 433, 429, 437), (434, 432, 443, 442), (435, 431, 429, 433), (430, 428, 437, 436), (434, 430, 436, 438), (432, 434, 438, 439), (428, 432, 439, 437), (442, 443, 447, 446), (428, 430, 440, 441), (432, 428, 441, 443), (430, 434, 442, 440), (444, 446, 447, 445), (441, 440, 444, 445), (443, 441, 445, 447), (440, 442, 446, 444), (448, 449, 451, 450), (450, 451, 455, 454), (454, 455, 453, 452), (452, 453, 449, 448), (450, 454, 452, 448), (453, 455, 462, 463), (456, 459, 467, 464), (451, 449, 460, 461), (449, 453, 463, 460), (455, 451, 461, 462), (456, 457, 461, 460), (457, 458, 462, 461), (458, 459, 463, 462), (459, 456, 460, 463), (467, 466, 474, 475), (458, 457, 465, 466), (459, 458, 466, 467), (457, 456, 464, 465), (477, 478, 483, 480), (465, 464, 472, 473), (464, 467, 475, 472), (466, 465, 473, 474), (469, 470, 490, 489), (473, 472, 484, 485), (471, 468, 488, 491), (475, 474, 486, 487), (470, 469, 477, 476), (469, 468, 478, 477), (468, 471, 479, 478), (471, 470, 476, 479), (481, 480, 483, 482), (476, 477, 480, 481), (478, 479, 482, 483), (479, 476, 481, 482), (488, 489, 485, 484), (489, 490, 486, 485), (490, 491, 487, 486), (491, 488, 484, 487), (472, 475, 487, 484), (474, 473, 485, 486), (470, 471, 491, 490), (468, 469, 489, 488), (492, 493, 495, 494), (494, 495, 499, 498), (498, 499, 497, 496), (496, 497, 493, 492), (494, 498, 496, 492), (497, 499, 506, 507), (500, 503, 511, 508), (495, 493, 504, 505), (493, 497, 507, 504), (499, 495, 505, 506), (500, 501, 505, 504), (501, 502, 506, 505), (502, 503, 507, 506), (503, 500, 504, 507), (511, 510, 518, 519), (502, 501, 509, 510), (503, 502, 510, 511), (501, 500, 508, 509), (521, 522, 527, 524), (509, 508, 516, 517), (508, 511, 519, 516), (510, 509, 517, 518), (513, 514, 534, 533), (517, 516, 528, 529), (515, 512, 532, 535), (519, 518, 530, 531), (514, 513, 521, 520), (513, 512, 522, 521), (512, 515, 523, 522), (515, 514, 520, 523), (525, 524, 527, 526), (520, 521, 524, 525), (522, 523, 526, 527), (523, 520, 525, 526), (532, 533, 529, 528), (533, 534, 530, 529), (534, 535, 531, 530), (535, 532, 528, 531), (516, 519, 531, 528), (518, 517, 529, 530), (514, 515, 535, 534), (512, 513, 533, 532), (536, 537, 539, 538), (538, 539, 543, 542), (542, 543, 541, 540), (540, 541, 537, 536), (538, 542, 540, 536), (541, 543, 550, 551), (544, 547, 555, 552), (539, 537, 548, 549), (537, 541, 551, 548), (543, 539, 549, 550), (544, 545, 549, 548), (545, 546, 550, 549), (546, 547, 551, 550), (547, 544, 548, 551), (555, 554, 562, 563), (546, 545, 553, 554), (547, 546, 554, 555), (545, 544, 552, 553), (565, 566, 571, 568), (553, 552, 560, 561), (552, 555, 563, 560), (554, 553, 561, 562), (557, 558, 578, 577), (561, 560, 572, 573), (559, 556, 576, 579), (563, 562, 574, 575), (558, 557, 565, 564), (557, 556, 566, 565), (556, 559, 567, 566), (559, 558, 564, 567), (569, 568, 571, 570), (564, 565, 568, 569), (566, 567, 570, 571), (567, 564, 569, 570), (576, 577, 573, 572), (577, 578, 574, 573), (578, 579, 575, 574), (579, 576, 572, 575), (560, 563, 575, 572), (562, 561, 573, 574), (558, 559, 579, 578), (556, 557, 577, 576), (580, 581, 583, 582), (582, 583, 587, 586), (586, 587, 585, 584), (584, 585, 581, 580), (582, 586, 584, 580), (585, 587, 594, 595), (588, 591, 599, 596), (583, 581, 592, 593), (581, 585, 595, 592), (587, 583, 593, 594), (588, 589, 593, 592), (589, 590, 594, 593), (590, 591, 595, 594), (591, 588, 592, 595), (599, 598, 606, 607), (590, 589, 597, 598), (591, 590, 598, 599), (589, 588, 596, 597), (609, 610, 615, 612), (597, 596, 604, 605), (596, 599, 607, 604), (598, 597, 605, 606), (601, 602, 622, 621), (605, 604, 616, 617), (603, 600, 620, 623), (607, 606, 618, 619), (602, 601, 609, 608), (601, 600, 610, 609), (600, 603, 611, 610), (603, 602, 608, 611), (613, 612, 615, 614), (608, 609, 612, 613), (610, 611, 614, 615), (611, 608, 613, 614), (620, 621, 617, 616), (621, 622, 618, 617), (622, 623, 619, 618), (623, 620, 616, 619), (604, 607, 619, 616), (606, 605, 617, 618), (602, 603, 623, 622), (600, 601, 621, 620)])
_uv = me_cube_006.uv_layers.new(name='UVMap')
_uv.uv.foreach_set('vector', [0.6222, 0.004891, 0.625, 0.004891, 0.625, 0.25, 0.6222, 0.25, 0.5925, 0.004891, 0.5934, 0.004891, 0.5934, 0.25, 0.5925, 0.25, 0.4987, 0.004891, 0.4997, 0.004891, 0.4997, 0.25, 0.4987, 0.25, 0.5907, 0.004891, 0.5925, 0.004891, 0.5925, 0.25, 0.5907, 0.25, 0.375, 0.004891, 0.4987, 0.004891, 0.4987, 0.25, 0.375, 0.25, 0.5907, 0.9913, 0.5925, 0.9913, 0.5925, 0.9923, 0.5907, 0.9923, 0.375, 0.9913, 0.4987, 0.9913, 0.4987, 0.9923, 0.375, 0.9923, 0.125, 0.7451, 0.1327, 0.7451, 0.1327, 0.75, 0.125, 0.75, 0.4987, 0.9913, 0.4997, 0.9913, 0.4997, 0.9923, 0.4987, 0.9923, 0.5925, 0.9913, 0.5934, 0.9913, 0.5934, 0.9923, 0.5925, 0.9923, 0.8663, 0.75, 0.8673, 0.7451, 0.8673, 0.75, 0.6222, 0.9913, 0.625, 0.9913, 0.625, 0.9923, 0.6222, 0.9923, 0.6222, 0.9884, 0.625, 0.9884, 0.625, 0.9913, 0.6222, 0.9913, 0.5925, 0.9884, 0.5934, 0.9884, 0.5934, 0.9913, 0.5925, 0.9913, 0.4987, 0.9884, 0.4997, 0.9884, 0.4997, 0.9913, 0.4987, 0.9913, 0.375, 0.9884, 0.4987, 0.9884, 0.4987, 0.9913, 0.375, 0.9913, 0.375, 0.2577, 0.4987, 0.2577, 0.4987, 0.2587, 0.375, 0.2587, 0.6222, 0.2577, 0.625, 0.2577, 0.625, 0.2587, 0.6222, 0.2587, 0.1327, 0.7451, 0.1337, 0.7451, 0.1337, 0.75, 0.1327, 0.75, 0.5925, 0.2577, 0.5934, 0.2577, 0.5934, 0.2587, 0.5925, 0.2587, 0.4987, 0.2577, 0.4997, 0.2577, 0.4997, 0.2587, 0.4987, 0.2587, 0.5907, 0.2577, 0.5925, 0.2577, 0.5925, 0.2587, 0.5907, 0.2587, 0.6222, 0.9923, 0.625, 0.9923, 0.625, 1.0, 0.6222, 1.0, 0.8673, 0.7451, 0.875, 0.7451, 0.875, 0.75, 0.8673, 0.75, 0.5925, 0.9923, 0.5934, 0.9923, 0.5934, 1.0, 0.5925, 1.0, 0.4987, 0.9923, 0.4997, 0.9923, 0.4997, 1.0, 0.4987, 1.0, 0.375, 0.9923, 0.4987, 0.9923, 0.4987, 1.0, 0.375, 1.0, 0.5907, 0.9923, 0.5925, 0.9923, 0.5925, 1.0, 0.5907, 1.0, 0.375, 0.25, 0.4987, 0.25, 0.4987, 0.2577, 0.375, 0.2577, 0.6222, 0.25, 0.625, 0.25, 0.625, 0.2577, 0.6222, 0.2577, 0.5925, 0.25, 0.5934, 0.25, 0.5934, 0.2577, 0.5925, 0.2577, 0.4987, 0.25, 0.4997, 0.25, 0.4997, 0.2577, 0.4987, 0.2577, 0.5907, 0.25, 0.5925, 0.25, 0.5925, 0.2577, 0.5907, 0.2577, 0.5907, 0.9884, 0.5925, 0.9884, 0.5925, 0.9913, 0.5907, 0.9913, 0.8673, 0.5, 0.875, 0.5, 0.875, 0.7451, 0.8673, 0.7451, 0.1327, 0.5, 0.1337, 0.5, 0.1337, 0.7451, 0.1327, 0.7451, 0.8634, 0.5, 0.8663, 0.5, 0.8663, 0.75, 0.8634, 0.75, 0.8663, 0.5, 0.8673, 0.5, 0.8673, 0.7451, 0.8663, 0.75, 0.125, 0.5, 0.1327, 0.5, 0.1327, 0.7451, 0.125, 0.7451, 0.375, 0.0, 0.4987, 0.0, 0.4987, 0.004891, 0.375, 0.004891, 0.5907, 0.0, 0.5925, 0.0, 0.5925, 0.004891, 0.5907, 0.004891, 0.4987, 0.0, 0.4997, 0.0, 0.4997, 0.004891, 0.4987, 0.004891, 0.5925, 0.0, 0.5934, 0.0, 0.5934, 0.004891, 0.5925, 0.004891, 0.6222, 0.0, 0.625, 0.0, 0.625, 0.004891, 0.6222, 0.004891, 0.5017, 0.0, 0.5907, 0.0, 0.5907, 0.004891, 0.5017, 0.004891, 0.5017, 0.9884, 0.5907, 0.9884, 0.5907, 0.9913, 0.5017, 0.9913, 0.5017, 0.25, 0.5907, 0.25, 0.5907, 0.2577, 0.5017, 0.2577, 0.5017, 0.9923, 0.5907, 0.9923, 0.5907, 1.0, 0.5017, 1.0, 0.5017, 0.2577, 0.5907, 0.2577, 0.5907, 0.2587, 0.5017, 0.2587, 0.5017, 0.9913, 0.5907, 0.9913, 0.5907, 0.9923, 0.5017, 0.9923, 0.5017, 0.004891, 0.5907, 0.004891, 0.5907, 0.25, 0.5017, 0.25, 0.4997, 0.004891, 0.5017, 0.004891, 0.5017, 0.25, 0.4997, 0.25, 0.4997, 0.9913, 0.5017, 0.9913, 0.5017, 0.9923, 0.4997, 0.9923, 0.4997, 0.2577, 0.5017, 0.2577, 0.5017, 0.2587, 0.4997, 0.2587, 0.4997, 0.9923, 0.5017, 0.9923, 0.5017, 1.0, 0.4997, 1.0, 0.4997, 0.25, 0.5017, 0.25, 0.5017, 0.2577, 0.4997, 0.2577, 0.4997, 0.9884, 0.5017, 0.9884, 0.5017, 0.9913, 0.4997, 0.9913, 0.4997, 0.0, 0.5017, 0.0, 0.5017, 0.004891, 0.4997, 0.004891, 0.4997, 0.2587, 0.5017, 0.2587, 0.5017, 0.2616, 0.4997, 0.2616, 0.5017, 0.2587, 0.5907, 0.2587, 0.5907, 0.2616, 0.5017, 0.2616, 0.1337, 0.5, 0.1366, 0.5, 0.1366, 0.7451, 0.1337, 0.7451, 0.375, 0.2587, 0.4987, 0.2587, 0.4987, 0.2616, 0.375, 0.2616, 0.6222, 0.2587, 0.625, 0.2587, 0.625, 0.2616, 0.6222, 0.2616, 0.1337, 0.7451, 0.1366, 0.7451, 0.1366, 0.75, 0.1337, 0.75, 0.5925, 0.2587, 0.5934, 0.2587, 0.5934, 0.2616, 0.5925, 0.2616, 0.4987, 0.2587, 0.4997, 0.2587, 0.4997, 0.2616, 0.4987, 0.2616, 0.5907, 0.2587, 0.5925, 0.2587, 0.5925, 0.2616, 0.5907, 0.2616, 0.622, 0.2587, 0.6222, 0.2587, 0.6222, 0.2616, 0.622, 0.2616, 0.622, 0.9884, 0.6222, 0.9884, 0.622, 0.9884, 0.622, 0.0, 0.6222, 0.0, 0.6222, 0.004891, 0.622, 0.004891, 0.622, 0.25, 0.6222, 0.25, 0.6222, 0.2577, 0.622, 0.2577, 0.622, 0.9923, 0.6222, 0.9923, 0.6222, 1.0, 0.622, 1.0, 0.622, 0.2577, 0.6222, 0.2577, 0.6222, 0.2587, 0.622, 0.2587, 0.622, 0.9884, 0.6222, 0.9884, 0.6222, 0.9913, 0.622, 0.9913, 0.622, 0.9913, 0.6222, 0.9913, 0.6222, 0.9923, 0.622, 0.9923, 0.622, 0.004891, 0.6222, 0.004891, 0.6222, 0.25, 0.622, 0.25, 0.5934, 0.004891, 0.5962, 0.004891, 0.5962, 0.25, 0.5934, 0.25, 0.5934, 0.9913, 0.5962, 0.9913, 0.5962, 0.9923, 0.5934, 0.9923, 0.5934, 0.9884, 0.5962, 0.9884, 0.5962, 0.9913, 0.5934, 0.9913, 0.5934, 0.2577, 0.5962, 0.2577, 0.5962, 0.2587, 0.5934, 0.2587, 0.5934, 0.9923, 0.5962, 0.9923, 0.5962, 1.0, 0.5934, 1.0, 0.5934, 0.25, 0.5962, 0.25, 0.5962, 0.2577, 0.5934, 0.2577, 0.5934, 0.0, 0.5962, 0.0, 0.5962, 0.004891, 0.5934, 0.004891, 0.5934, 0.2587, 0.5962, 0.2587, 0.5962, 0.2616, 0.5934, 0.2616, 0.5965, 0.004891, 0.622, 0.004891, 0.622, 0.25, 0.5965, 0.25, 0.5965, 0.9913, 0.622, 0.9913, 0.622, 0.9923, 0.5965, 0.9923, 0.5965, 0.9884, 0.622, 0.9884, 0.622, 0.9913, 0.5965, 0.9913, 0.5965, 0.2577, 0.622, 0.2577, 0.622, 0.2587, 0.5965, 0.2587, 0.5965, 0.9923, 0.622, 0.9923, 0.622, 1.0, 0.5965, 1.0, 0.5965, 0.25, 0.622, 0.25, 0.622, 0.2577, 0.5965, 0.2577, 0.5965, 0.0, 0.622, 0.0, 0.622, 0.004891, 0.5965, 0.004891, 0.5965, 0.9884, 0.622, 0.9884, 0.622, 0.9884, 0.5965, 0.9884, 0.5965, 0.2587, 0.622, 0.2587, 0.622, 0.2616, 0.5965, 0.2616, 0.5962, 0.2587, 0.5965, 0.2587, 0.5965, 0.2616, 0.5962, 0.2616, 0.5962, 0.9884, 0.5965, 0.9884, 0.5965, 0.9884, 0.5962, 0.0, 0.5965, 0.0, 0.5965, 0.004891, 0.5962, 0.004891, 0.5962, 0.25, 0.5965, 0.25, 0.5965, 0.2577, 0.5962, 0.2577, 0.5962, 0.9923, 0.5965, 0.9923, 0.5965, 1.0, 0.5962, 1.0, 0.5962, 0.2577, 0.5965, 0.2577, 0.5965, 0.2587, 0.5962, 0.2587, 0.5962, 0.9884, 0.5965, 0.9884, 0.5965, 0.9913, 0.5962, 0.9913, 0.5962, 0.9913, 0.5965, 0.9913, 0.5965, 0.9923, 0.5962, 0.9923, 0.5962, 0.004891, 0.5965, 0.004891, 0.5965, 0.25, 0.5962, 0.25, 0.5962, 0.2616, 0.5965, 0.2616, 0.5965, 0.2616, 0.5962, 0.2616, 0.5965, 0.2616, 0.622, 0.2616, 0.622, 0.2616, 0.5965, 0.2616, 0.5934, 0.2616, 0.5962, 0.2616, 0.5962, 0.2616, 0.5934, 0.2616, 0.622, 0.2616, 0.6222, 0.2616, 0.6222, 0.2616, 0.622, 0.2616, 0.4997, 0.2616, 0.5017, 0.2616, 0.5017, 0.2616, 0.4997, 0.2616, 0.5017, 0.2616, 0.5907, 0.2616, 0.5907, 0.2616, 0.5017, 0.2616, 0.1366, 0.5, 0.1366, 0.5, 0.1366, 0.7451, 0.1366, 0.7451, 0.375, 0.2616, 0.4987, 0.2616, 0.4987, 0.2616, 0.375, 0.2616, 0.6222, 0.2616, 0.625, 0.2616, 0.625, 0.2616, 0.6222, 0.2616, 0.1366, 0.7451, 0.1366, 0.7451, 0.1366, 0.75, 0.1366, 0.75, 0.5925, 0.2616, 0.5934, 0.2616, 0.5934, 0.2616, 0.5925, 0.2616, 0.4987, 0.2616, 0.4997, 0.2616, 0.4997, 0.2616, 0.4987, 0.2616, 0.5907, 0.2616, 0.5925, 0.2616, 0.5925, 0.2616, 0.5907, 0.2616, 0.5962, 0.9884, 0.5965, 0.9884, 0.5965, 0.9884, 0.5962, 0.9884, 0.5965, 0.9884, 0.622, 0.9884, 0.622, 0.9884, 0.5965, 0.9884, 0.5934, 0.9884, 0.5962, 0.9884, 0.5962, 0.9884, 0.5934, 0.9884, 0.622, 0.9884, 0.6222, 0.9884, 0.6222, 0.9884, 0.622, 0.9884, 0.6222, 0.9884, 0.625, 0.9884, 0.625, 0.9884, 0.6222, 0.9884, 0.5925, 0.9884, 0.5934, 0.9884, 0.5934, 0.9884, 0.5925, 0.9884, 0.4987, 0.9884, 0.4997, 0.9884, 0.4997, 0.9884, 0.4987, 0.9884, 0.375, 0.9884, 0.4987, 0.9884, 0.4987, 0.9884, 0.375, 0.9884, 0.5907, 0.9884, 0.5925, 0.9884, 0.5925, 0.9884, 0.5907, 0.9884, 0.8634, 0.5, 0.8634, 0.5, 0.8634, 0.75, 0.8634, 0.75, 0.5017, 0.9884, 0.5907, 0.9884, 0.5907, 0.9884, 0.5017, 0.9884, 0.4997, 0.9884, 0.5017, 0.9884, 0.5017, 0.9884, 0.4997, 0.9884, 0.6222, 0.004891, 0.6222, 0.25, 0.625, 0.25, 0.625, 0.004891, 0.5925, 0.004891, 0.5925, 0.25, 0.5934, 0.25, 0.5934, 0.004891, 0.4987, 0.004891, 0.4987, 0.25, 0.4997, 0.25, 0.4997, 0.004891, 0.5907, 0.004891, 0.5907, 0.25, 0.5925, 0.25, 0.5925, 0.004891, 0.375, 0.004891, 0.375, 0.25, 0.4987, 0.25, 0.4987, 0.004891, 0.5907, 0.9913, 0.5907, 0.9923, 0.5925, 0.9923, 0.5925, 0.9913, 0.375, 0.9913, 0.375, 0.9923, 0.4987, 0.9923, 0.4987, 0.9913, 0.125, 0.7451, 0.125, 0.75, 0.1327, 0.75, 0.1327, 0.7451, 0.4987, 0.9913, 0.4987, 0.9923, 0.4997, 0.9923, 0.4997, 0.9913, 0.5925, 0.9913, 0.5925, 0.9923, 0.5934, 0.9923, 0.5934, 0.9913, 0.8663, 0.75, 0.8673, 0.75, 0.8673, 0.7451, 0.6222, 0.9913, 0.6222, 0.9923, 0.625, 0.9923, 0.625, 0.9913, 0.6222, 0.9884, 0.6222, 0.9913, 0.625, 0.9913, 0.625, 0.9884, 0.5925, 0.9884, 0.5925, 0.9913, 0.5934, 0.9913, 0.5934, 0.9884, 0.4987, 0.9884, 0.4987, 0.9913, 0.4997, 0.9913, 0.4997, 0.9884, 0.375, 0.9884, 0.375, 0.9913, 0.4987, 0.9913, 0.4987, 0.9884, 0.375, 0.2577, 0.375, 0.2587, 0.4987, 0.2587, 0.4987, 0.2577, 0.6222, 0.2577, 0.6222, 0.2587, 0.625, 0.2587, 0.625, 0.2577, 0.1327, 0.7451, 0.1327, 0.75, 0.1337, 0.75, 0.1337, 0.7451, 0.5925, 0.2577, 0.5925, 0.2587, 0.5934, 0.2587, 0.5934, 0.2577, 0.4987, 0.2577, 0.4987, 0.2587, 0.4997, 0.2587, 0.4997, 0.2577, 0.5907, 0.2577, 0.5907, 0.2587, 0.5925, 0.2587, 0.5925, 0.2577, 0.6222, 0.9923, 0.6222, 1.0, 0.625, 1.0, 0.625, 0.9923, 0.8673, 0.7451, 0.8673, 0.75, 0.875, 0.75, 0.875, 0.7451, 0.5925, 0.9923, 0.5925, 1.0, 0.5934, 1.0, 0.5934, 0.9923, 0.4987, 0.9923, 0.4987, 1.0, 0.4997, 1.0, 0.4997, 0.9923, 0.375, 0.9923, 0.375, 1.0, 0.4987, 1.0, 0.4987, 0.9923, 0.5907, 0.9923, 0.5907, 1.0, 0.5925, 1.0, 0.5925, 0.9923, 0.375, 0.25, 0.375, 0.2577, 0.4987, 0.2577, 0.4987, 0.25, 0.6222, 0.25, 0.6222, 0.2577, 0.625, 0.2577, 0.625, 0.25, 0.5925, 0.25, 0.5925, 0.2577, 0.5934, 0.2577, 0.5934, 0.25, 0.4987, 0.25, 0.4987, 0.2577, 0.4997, 0.2577, 0.4997, 0.25, 0.5907, 0.25, 0.5907, 0.2577, 0.5925, 0.2577, 0.5925, 0.25, 0.5907, 0.9884, 0.5907, 0.9913, 0.5925, 0.9913, 0.5925, 0.9884, 0.8673, 0.5, 0.8673, 0.7451, 0.875, 0.7451, 0.875, 0.5, 0.1327, 0.5, 0.1327, 0.7451, 0.1337, 0.7451, 0.1337, 0.5, 0.8634, 0.5, 0.8634, 0.75, 0.8663, 0.75, 0.8663, 0.5, 0.8663, 0.5, 0.8663, 0.75, 0.8673, 0.7451, 0.8673, 0.5, 0.125, 0.5, 0.125, 0.7451, 0.1327, 0.7451, 0.1327, 0.5, 0.375, 0.0, 0.375, 0.004891, 0.4987, 0.004891, 0.4987, 0.0, 0.5907, 0.0, 0.5907, 0.004891, 0.5925, 0.004891, 0.5925, 0.0, 0.4987, 0.0, 0.4987, 0.004891, 0.4997, 0.004891, 0.4997, 0.0, 0.5925, 0.0, 0.5925, 0.004891, 0.5934, 0.004891, 0.5934, 0.0, 0.6222, 0.0, 0.6222, 0.004891, 0.625, 0.004891, 0.625, 0.0, 0.5017, 0.0, 0.5017, 0.004891, 0.5907, 0.004891, 0.5907, 0.0, 0.5017, 0.9884, 0.5017, 0.9913, 0.5907, 0.9913, 0.5907, 0.9884, 0.5017, 0.25, 0.5017, 0.2577, 0.5907, 0.2577, 0.5907, 0.25, 0.5017, 0.9923, 0.5017, 1.0, 0.5907, 1.0, 0.5907, 0.9923, 0.5017, 0.2577, 0.5017, 0.2587, 0.5907, 0.2587, 0.5907, 0.2577, 0.5017, 0.9913, 0.5017, 0.9923, 0.5907, 0.9923, 0.5907, 0.9913, 0.5017, 0.004891, 0.5017, 0.25, 0.5907, 0.25, 0.5907, 0.004891, 0.4997, 0.004891, 0.4997, 0.25, 0.5017, 0.25, 0.5017, 0.004891, 0.4997, 0.9913, 0.4997, 0.9923, 0.5017, 0.9923, 0.5017, 0.9913, 0.4997, 0.2577, 0.4997, 0.2587, 0.5017, 0.2587, 0.5017, 0.2577, 0.4997, 0.9923, 0.4997, 1.0, 0.5017, 1.0, 0.5017, 0.9923, 0.4997, 0.25, 0.4997, 0.2577, 0.5017, 0.2577, 0.5017, 0.25, 0.4997, 0.9884, 0.4997, 0.9913, 0.5017, 0.9913, 0.5017, 0.9884, 0.4997, 0.0, 0.4997, 0.004891, 0.5017, 0.004891, 0.5017, 0.0, 0.4997, 0.2587, 0.4997, 0.2616, 0.5017, 0.2616, 0.5017, 0.2587, 0.5017, 0.2587, 0.5017, 0.2616, 0.5907, 0.2616, 0.5907, 0.2587, 0.1337, 0.5, 0.1337, 0.7451, 0.1366, 0.7451, 0.1366, 0.5, 0.375, 0.2587, 0.375, 0.2616, 0.4987, 0.2616, 0.4987, 0.2587, 0.6222, 0.2587, 0.6222, 0.2616, 0.625, 0.2616, 0.625, 0.2587, 0.1337, 0.7451, 0.1337, 0.75, 0.1366, 0.75, 0.1366, 0.7451, 0.5925, 0.2587, 0.5925, 0.2616, 0.5934, 0.2616, 0.5934, 0.2587, 0.4987, 0.2587, 0.4987, 0.2616, 0.4997, 0.2616, 0.4997, 0.2587, 0.5907, 0.2587, 0.5907, 0.2616, 0.5925, 0.2616, 0.5925, 0.2587, 0.622, 0.2587, 0.622, 0.2616, 0.6222, 0.2616, 0.6222, 0.2587, 0.622, 0.9884, 0.622, 0.9884, 0.6222, 0.9884, 0.622, 0.0, 0.622, 0.004891, 0.6222, 0.004891, 0.6222, 0.0, 0.622, 0.25, 0.622, 0.2577, 0.6222, 0.2577, 0.6222, 0.25, 0.622, 0.9923, 0.622, 1.0, 0.6222, 1.0, 0.6222, 0.9923, 0.622, 0.2577, 0.622, 0.2587, 0.6222, 0.2587, 0.6222, 0.2577, 0.622, 0.9884, 0.622, 0.9913, 0.6222, 0.9913, 0.6222, 0.9884, 0.622, 0.9913, 0.622, 0.9923, 0.6222, 0.9923, 0.6222, 0.9913, 0.622, 0.004891, 0.622, 0.25, 0.6222, 0.25, 0.6222, 0.004891, 0.5934, 0.004891, 0.5934, 0.25, 0.5962, 0.25, 0.5962, 0.004891, 0.5934, 0.9913, 0.5934, 0.9923, 0.5962, 0.9923, 0.5962, 0.9913, 0.5934, 0.9884, 0.5934, 0.9913, 0.5962, 0.9913, 0.5962, 0.9884, 0.5934, 0.2577, 0.5934, 0.2587, 0.5962, 0.2587, 0.5962, 0.2577, 0.5934, 0.9923, 0.5934, 1.0, 0.5962, 1.0, 0.5962, 0.9923, 0.5934, 0.25, 0.5934, 0.2577, 0.5962, 0.2577, 0.5962, 0.25, 0.5934, 0.0, 0.5934, 0.004891, 0.5962, 0.004891, 0.5962, 0.0, 0.5934, 0.2587, 0.5934, 0.2616, 0.5962, 0.2616, 0.5962, 0.2587, 0.5965, 0.004891, 0.5965, 0.25, 0.622, 0.25, 0.622, 0.004891, 0.5965, 0.9913, 0.5965, 0.9923, 0.622, 0.9923, 0.622, 0.9913, 0.5965, 0.9884, 0.5965, 0.9913, 0.622, 0.9913, 0.622, 0.9884, 0.5965, 0.2577, 0.5965, 0.2587, 0.622, 0.2587, 0.622, 0.2577, 0.5965, 0.9923, 0.5965, 1.0, 0.622, 1.0, 0.622, 0.9923, 0.5965, 0.25, 0.5965, 0.2577, 0.622, 0.2577, 0.622, 0.25, 0.5965, 0.0, 0.5965, 0.004891, 0.622, 0.004891, 0.622, 0.0, 0.5965, 0.9884, 0.5965, 0.9884, 0.622, 0.9884, 0.622, 0.9884, 0.5965, 0.2587, 0.5965, 0.2616, 0.622, 0.2616, 0.622, 0.2587, 0.5962, 0.2587, 0.5962, 0.2616, 0.5965, 0.2616, 0.5965, 0.2587, 0.5962, 0.9884, 0.5965, 0.9884, 0.5965, 0.9884, 0.5962, 0.0, 0.5962, 0.004891, 0.5965, 0.004891, 0.5965, 0.0, 0.5962, 0.25, 0.5962, 0.2577, 0.5965, 0.2577, 0.5965, 0.25, 0.5962, 0.9923, 0.5962, 1.0, 0.5965, 1.0, 0.5965, 0.9923, 0.5962, 0.2577, 0.5962, 0.2587, 0.5965, 0.2587, 0.5965, 0.2577, 0.5962, 0.9884, 0.5962, 0.9913, 0.5965, 0.9913, 0.5965, 0.9884, 0.5962, 0.9913, 0.5962, 0.9923, 0.5965, 0.9923, 0.5965, 0.9913, 0.5962, 0.004891, 0.5962, 0.25, 0.5965, 0.25, 0.5965, 0.004891, 0.375, 0.0, 0.625, 0.0, 0.625, 0.25, 0.375, 0.25, 0.375, 0.25, 0.625, 0.25, 0.625, 0.5, 0.375, 0.5, 0.375, 0.5, 0.625, 0.5, 0.625, 0.75, 0.375, 0.75, 0.375, 0.75, 0.625, 0.75, 0.625, 1.0, 0.375, 1.0, 0.2791, 0.5959, 0.2791, 0.6541, 0.2791, 0.6541, 0.2791, 0.5959, 0.625, 0.5, 0.875, 0.5, 0.875, 0.75, 0.625, 0.75, 0.2209, 0.5959, 0.2209, 0.6541, 0.125, 0.75, 0.125, 0.5, 0.2791, 0.5959, 0.2209, 0.5959, 0.125, 0.5, 0.375, 0.5, 0.2791, 0.6541, 0.2791, 0.5959, 0.375, 0.5, 0.375, 0.75, 0.2209, 0.6541, 0.2791, 0.6541, 0.375, 0.75, 0.125, 0.75, 0.2791, 0.5959, 0.2791, 0.6541, 0.2791, 0.6541, 0.2791, 0.5959, 0.2209, 0.6541, 0.2209, 0.5959, 0.2209, 0.5959, 0.2209, 0.6541, 0.2791, 0.6541, 0.2209, 0.6541, 0.2209, 0.6541, 0.2791, 0.6541, 0.2209, 0.5959, 0.2791, 0.5959, 0.2791, 0.5959, 0.2209, 0.5959, 0.2209, 0.5959, 0.2791, 0.5959, 0.2791, 0.6541, 0.2209, 0.6541, 0.2209, 0.6541, 0.2209, 0.5959, 0.2209, 0.5959, 0.2209, 0.6541, 0.2791, 0.6541, 0.2209, 0.6541, 0.2209, 0.6541, 0.2791, 0.6541, 0.2209, 0.5959, 0.2791, 0.5959, 0.2791, 0.5959, 0.2209, 0.5959, 0.375, 0.0, 0.625, 0.0, 0.625, 0.25, 0.375, 0.25, 0.375, 0.25, 0.625, 0.25, 0.625, 0.5, 0.375, 0.5, 0.375, 0.5, 0.625, 0.5, 0.625, 0.75, 0.375, 0.75, 0.375, 0.75, 0.625, 0.75, 0.625, 1.0, 0.375, 1.0, 0.125, 0.5, 0.375, 0.5, 0.375, 0.75, 0.125, 0.75, 0.625, 0.75, 0.625, 0.5, 0.625, 0.5, 0.625, 0.75, 0.8344, 0.709, 0.6656, 0.709, 0.6656, 0.709, 0.8344, 0.709, 0.625, 0.25, 0.625, 0.0, 0.625, 0.0, 0.625, 0.25, 0.625, 1.0, 0.625, 0.75, 0.625, 0.75, 0.625, 1.0, 0.625, 0.5, 0.625, 0.25, 0.625, 0.25, 0.625, 0.5, 0.8344, 0.709, 0.8344, 0.541, 0.875, 0.5, 0.875, 0.75, 0.8344, 0.541, 0.6656, 0.541, 0.625, 0.5, 0.875, 0.5, 0.6656, 0.541, 0.6656, 0.709, 0.625, 0.75, 0.625, 0.5, 0.6656, 0.709, 0.8344, 0.709, 0.875, 0.75, 0.625, 0.75, 0.6656, 0.709, 0.6656, 0.541, 0.6656, 0.541, 0.6656, 0.709, 0.6656, 0.541, 0.8344, 0.541, 0.8344, 0.541, 0.6656, 0.541, 0.6656, 0.709, 0.6656, 0.541, 0.6656, 0.541, 0.6656, 0.709, 0.8344, 0.541, 0.8344, 0.709, 0.8344, 0.709, 0.8344, 0.541, 0.8216, 0.5539, 0.8216, 0.6961, 0.8216, 0.6961, 0.8216, 0.5539, 0.8344, 0.541, 0.8344, 0.709, 0.8344, 0.709, 0.8344, 0.541, 0.8344, 0.709, 0.6656, 0.709, 0.6656, 0.709, 0.8344, 0.709, 0.6656, 0.541, 0.8344, 0.541, 0.8344, 0.541, 0.6656, 0.541, 0.8233, 0.5522, 0.6767, 0.5522, 0.6767, 0.5522, 0.8233, 0.5522, 0.8344, 0.541, 0.8344, 0.709, 0.8344, 0.709, 0.8344, 0.541, 0.6767, 0.6978, 0.8233, 0.6978, 0.8233, 0.6978, 0.6767, 0.6978, 0.6656, 0.709, 0.6656, 0.541, 0.6656, 0.541, 0.6656, 0.709, 0.6767, 0.5522, 0.8233, 0.5522, 0.8216, 0.5539, 0.6784, 0.5539, 0.8233, 0.5522, 0.8233, 0.6978, 0.8216, 0.6961, 0.8216, 0.5539, 0.8233, 0.6978, 0.6767, 0.6978, 0.6784, 0.6961, 0.8216, 0.6961, 0.6767, 0.6978, 0.6767, 0.5522, 0.6784, 0.5539, 0.6784, 0.6961, 0.6784, 0.5539, 0.8216, 0.5539, 0.8216, 0.6961, 0.6784, 0.6961, 0.6784, 0.5539, 0.8216, 0.5539, 0.8216, 0.5539, 0.6784, 0.5539, 0.8216, 0.6961, 0.6784, 0.6961, 0.6784, 0.6961, 0.8216, 0.6961, 0.6784, 0.6961, 0.6784, 0.5539, 0.6784, 0.5539, 0.6784, 0.6961, 0.8233, 0.6978, 0.8233, 0.5522, 0.8344, 0.541, 0.8344, 0.709, 0.8233, 0.5522, 0.6767, 0.5522, 0.6656, 0.541, 0.8344, 0.541, 0.6767, 0.5522, 0.6767, 0.6978, 0.6656, 0.709, 0.6656, 0.541, 0.6767, 0.6978, 0.8233, 0.6978, 0.8344, 0.709, 0.6656, 0.709, 0.8344, 0.709, 0.6656, 0.709, 0.6656, 0.709, 0.8344, 0.709, 0.6656, 0.541, 0.8344, 0.541, 0.8344, 0.541, 0.6656, 0.541, 0.6767, 0.5522, 0.6767, 0.6978, 0.6767, 0.6978, 0.6767, 0.5522, 0.8233, 0.6978, 0.8233, 0.5522, 0.8233, 0.5522, 0.8233, 0.6978, 0.5017, 0.9884, 0.5907, 0.9884, 0.5907, 0.9884, 0.5017, 0.9884, 0.375, 0.0, 0.625, 0.0, 0.625, 0.25, 0.375, 0.25, 0.375, 0.25, 0.625, 0.25, 0.625, 0.5, 0.375, 0.5, 0.375, 0.5, 0.625, 0.5, 0.625, 0.75, 0.375, 0.75, 0.375, 0.75, 0.625, 0.75, 0.625, 1.0, 0.375, 1.0, 0.125, 0.5, 0.375, 0.5, 0.375, 0.75, 0.125, 0.75, 0.625, 0.75, 0.625, 0.5, 0.625, 0.5, 0.625, 0.75, 0.8344, 0.709, 0.6656, 0.709, 0.6656, 0.709, 0.8344, 0.709, 0.625, 0.25, 0.625, 0.0, 0.625, 0.0, 0.625, 0.25, 0.625, 1.0, 0.625, 0.75, 0.625, 0.75, 0.625, 1.0, 0.625, 0.5, 0.625, 0.25, 0.625, 0.25, 0.625, 0.5, 0.8344, 0.709, 0.8344, 0.541, 0.875, 0.5, 0.875, 0.75, 0.8344, 0.541, 0.6656, 0.541, 0.625, 0.5, 0.875, 0.5, 0.6656, 0.541, 0.6656, 0.709, 0.625, 0.75, 0.625, 0.5, 0.6656, 0.709, 0.8344, 0.709, 0.875, 0.75, 0.625, 0.75, 0.6656, 0.709, 0.6656, 0.541, 0.6656, 0.541, 0.6656, 0.709, 0.6656, 0.541, 0.8344, 0.541, 0.8344, 0.541, 0.6656, 0.541, 0.6656, 0.709, 0.6656, 0.541, 0.6656, 0.541, 0.6656, 0.709, 0.8344, 0.541, 0.8344, 0.709, 0.8344, 0.709, 0.8344, 0.541, 0.8216, 0.5539, 0.8216, 0.6961, 0.8216, 0.6961, 0.8216, 0.5539, 0.8344, 0.541, 0.8344, 0.709, 0.8344, 0.709, 0.8344, 0.541, 0.8344, 0.709, 0.6656, 0.709, 0.6656, 0.709, 0.8344, 0.709, 0.6656, 0.541, 0.8344, 0.541, 0.8344, 0.541, 0.6656, 0.541, 0.8233, 0.5522, 0.6767, 0.5522, 0.6767, 0.5522, 0.8233, 0.5522, 0.8344, 0.541, 0.8344, 0.709, 0.8344, 0.709, 0.8344, 0.541, 0.6767, 0.6978, 0.8233, 0.6978, 0.8233, 0.6978, 0.6767, 0.6978, 0.6656, 0.709, 0.6656, 0.541, 0.6656, 0.541, 0.6656, 0.709, 0.6767, 0.5522, 0.8233, 0.5522, 0.8216, 0.5539, 0.6784, 0.5539, 0.8233, 0.5522, 0.8233, 0.6978, 0.8216, 0.6961, 0.8216, 0.5539, 0.8233, 0.6978, 0.6767, 0.6978, 0.6784, 0.6961, 0.8216, 0.6961, 0.6767, 0.6978, 0.6767, 0.5522, 0.6784, 0.5539, 0.6784, 0.6961, 0.6784, 0.5539, 0.8216, 0.5539, 0.8216, 0.6961, 0.6784, 0.6961, 0.6784, 0.5539, 0.8216, 0.5539, 0.8216, 0.5539, 0.6784, 0.5539, 0.8216, 0.6961, 0.6784, 0.6961, 0.6784, 0.6961, 0.8216, 0.6961, 0.6784, 0.6961, 0.6784, 0.5539, 0.6784, 0.5539, 0.6784, 0.6961, 0.8233, 0.6978, 0.8233, 0.5522, 0.8344, 0.541, 0.8344, 0.709, 0.8233, 0.5522, 0.6767, 0.5522, 0.6656, 0.541, 0.8344, 0.541, 0.6767, 0.5522, 0.6767, 0.6978, 0.6656, 0.709, 0.6656, 0.541, 0.6767, 0.6978, 0.8233, 0.6978, 0.8344, 0.709, 0.6656, 0.709, 0.8344, 0.709, 0.6656, 0.709, 0.6656, 0.709, 0.8344, 0.709, 0.6656, 0.541, 0.8344, 0.541, 0.8344, 0.541, 0.6656, 0.541, 0.6767, 0.5522, 0.6767, 0.6978, 0.6767, 0.6978, 0.6767, 0.5522, 0.8233, 0.6978, 0.8233, 0.5522, 0.8233, 0.5522, 0.8233, 0.6978, 0.375, 0.0, 0.625, 0.0, 0.625, 0.25, 0.375, 0.25, 0.375, 0.25, 0.625, 0.25, 0.625, 0.5, 0.375, 0.5, 0.375, 0.5, 0.625, 0.5, 0.625, 0.75, 0.375, 0.75, 0.375, 0.75, 0.625, 0.75, 0.625, 1.0, 0.375, 1.0, 0.125, 0.5, 0.375, 0.5, 0.375, 0.75, 0.125, 0.75, 0.625, 0.75, 0.625, 0.5, 0.625, 0.5, 0.625, 0.75, 0.8344, 0.709, 0.6656, 0.709, 0.6656, 0.709, 0.8344, 0.709, 0.625, 0.25, 0.625, 0.0, 0.625, 0.0, 0.625, 0.25, 0.625, 1.0, 0.625, 0.75, 0.625, 0.75, 0.625, 1.0, 0.625, 0.5, 0.625, 0.25, 0.625, 0.25, 0.625, 0.5, 0.8344, 0.709, 0.8344, 0.541, 0.875, 0.5, 0.875, 0.75, 0.8344, 0.541, 0.6656, 0.541, 0.625, 0.5, 0.875, 0.5, 0.6656, 0.541, 0.6656, 0.709, 0.625, 0.75, 0.625, 0.5, 0.6656, 0.709, 0.8344, 0.709, 0.875, 0.75, 0.625, 0.75, 0.6656, 0.709, 0.6656, 0.541, 0.6656, 0.541, 0.6656, 0.709, 0.6656, 0.541, 0.8344, 0.541, 0.8344, 0.541, 0.6656, 0.541, 0.6656, 0.709, 0.6656, 0.541, 0.6656, 0.541, 0.6656, 0.709, 0.8344, 0.541, 0.8344, 0.709, 0.8344, 0.709, 0.8344, 0.541, 0.8216, 0.5539, 0.8216, 0.6961, 0.8216, 0.6961, 0.8216, 0.5539, 0.8344, 0.541, 0.8344, 0.709, 0.8344, 0.709, 0.8344, 0.541, 0.8344, 0.709, 0.6656, 0.709, 0.6656, 0.709, 0.8344, 0.709, 0.6656, 0.541, 0.8344, 0.541, 0.8344, 0.541, 0.6656, 0.541, 0.8233, 0.5522, 0.6767, 0.5522, 0.6767, 0.5522, 0.8233, 0.5522, 0.8344, 0.541, 0.8344, 0.709, 0.8344, 0.709, 0.8344, 0.541, 0.6767, 0.6978, 0.8233, 0.6978, 0.8233, 0.6978, 0.6767, 0.6978, 0.6656, 0.709, 0.6656, 0.541, 0.6656, 0.541, 0.6656, 0.709, 0.6767, 0.5522, 0.8233, 0.5522, 0.8216, 0.5539, 0.6784, 0.5539, 0.8233, 0.5522, 0.8233, 0.6978, 0.8216, 0.6961, 0.8216, 0.5539, 0.8233, 0.6978, 0.6767, 0.6978, 0.6784, 0.6961, 0.8216, 0.6961, 0.6767, 0.6978, 0.6767, 0.5522, 0.6784, 0.5539, 0.6784, 0.6961, 0.6784, 0.5539, 0.8216, 0.5539, 0.8216, 0.6961, 0.6784, 0.6961, 0.6784, 0.5539, 0.8216, 0.5539, 0.8216, 0.5539, 0.6784, 0.5539, 0.8216, 0.6961, 0.6784, 0.6961, 0.6784, 0.6961, 0.8216, 0.6961, 0.6784, 0.6961, 0.6784, 0.5539, 0.6784, 0.5539, 0.6784, 0.6961, 0.8233, 0.6978, 0.8233, 0.5522, 0.8344, 0.541, 0.8344, 0.709, 0.8233, 0.5522, 0.6767, 0.5522, 0.6656, 0.541, 0.8344, 0.541, 0.6767, 0.5522, 0.6767, 0.6978, 0.6656, 0.709, 0.6656, 0.541, 0.6767, 0.6978, 0.8233, 0.6978, 0.8344, 0.709, 0.6656, 0.709, 0.8344, 0.709, 0.6656, 0.709, 0.6656, 0.709, 0.8344, 0.709, 0.6656, 0.541, 0.8344, 0.541, 0.8344, 0.541, 0.6656, 0.541, 0.6767, 0.5522, 0.6767, 0.6978, 0.6767, 0.6978, 0.6767, 0.5522, 0.8233, 0.6978, 0.8233, 0.5522, 0.8233, 0.5522, 0.8233, 0.6978, 0.375, 0.0, 0.625, 0.0, 0.625, 0.25, 0.375, 0.25, 0.375, 0.25, 0.625, 0.25, 0.625, 0.5, 0.375, 0.5, 0.375, 0.5, 0.625, 0.5, 0.625, 0.75, 0.375, 0.75, 0.375, 0.75, 0.625, 0.75, 0.625, 1.0, 0.375, 1.0, 0.125, 0.5, 0.375, 0.5, 0.375, 0.75, 0.125, 0.75, 0.625, 0.75, 0.625, 0.5, 0.625, 0.5, 0.625, 0.75, 0.8344, 0.709, 0.6656, 0.709, 0.6656, 0.709, 0.8344, 0.709, 0.625, 0.25, 0.625, 0.0, 0.625, 0.0, 0.625, 0.25, 0.625, 1.0, 0.625, 0.75, 0.625, 0.75, 0.625, 1.0, 0.625, 0.5, 0.625, 0.25, 0.625, 0.25, 0.625, 0.5, 0.8344, 0.709, 0.8344, 0.541, 0.875, 0.5, 0.875, 0.75, 0.8344, 0.541, 0.6656, 0.541, 0.625, 0.5, 0.875, 0.5, 0.6656, 0.541, 0.6656, 0.709, 0.625, 0.75, 0.625, 0.5, 0.6656, 0.709, 0.8344, 0.709, 0.875, 0.75, 0.625, 0.75, 0.6656, 0.709, 0.6656, 0.541, 0.6656, 0.541, 0.6656, 0.709, 0.6656, 0.541, 0.8344, 0.541, 0.8344, 0.541, 0.6656, 0.541, 0.6656, 0.709, 0.6656, 0.541, 0.6656, 0.541, 0.6656, 0.709, 0.8344, 0.541, 0.8344, 0.709, 0.8344, 0.709, 0.8344, 0.541, 0.8216, 0.5539, 0.8216, 0.6961, 0.8216, 0.6961, 0.8216, 0.5539, 0.8344, 0.541, 0.8344, 0.709, 0.8344, 0.709, 0.8344, 0.541, 0.8344, 0.709, 0.6656, 0.709, 0.6656, 0.709, 0.8344, 0.709, 0.6656, 0.541, 0.8344, 0.541, 0.8344, 0.541, 0.6656, 0.541, 0.8233, 0.5522, 0.6767, 0.5522, 0.6767, 0.5522, 0.8233, 0.5522, 0.8344, 0.541, 0.8344, 0.709, 0.8344, 0.709, 0.8344, 0.541, 0.6767, 0.6978, 0.8233, 0.6978, 0.8233, 0.6978, 0.6767, 0.6978, 0.6656, 0.709, 0.6656, 0.541, 0.6656, 0.541, 0.6656, 0.709, 0.6767, 0.5522, 0.8233, 0.5522, 0.8216, 0.5539, 0.6784, 0.5539, 0.8233, 0.5522, 0.8233, 0.6978, 0.8216, 0.6961, 0.8216, 0.5539, 0.8233, 0.6978, 0.6767, 0.6978, 0.6784, 0.6961, 0.8216, 0.6961, 0.6767, 0.6978, 0.6767, 0.5522, 0.6784, 0.5539, 0.6784, 0.6961, 0.6784, 0.5539, 0.8216, 0.5539, 0.8216, 0.6961, 0.6784, 0.6961, 0.6784, 0.5539, 0.8216, 0.5539, 0.8216, 0.5539, 0.6784, 0.5539, 0.8216, 0.6961, 0.6784, 0.6961, 0.6784, 0.6961, 0.8216, 0.6961, 0.6784, 0.6961, 0.6784, 0.5539, 0.6784, 0.5539, 0.6784, 0.6961, 0.8233, 0.6978, 0.8233, 0.5522, 0.8344, 0.541, 0.8344, 0.709, 0.8233, 0.5522, 0.6767, 0.5522, 0.6656, 0.541, 0.8344, 0.541, 0.6767, 0.5522, 0.6767, 0.6978, 0.6656, 0.709, 0.6656, 0.541, 0.6767, 0.6978, 0.8233, 0.6978, 0.8344, 0.709, 0.6656, 0.709, 0.8344, 0.709, 0.6656, 0.709, 0.6656, 0.709, 0.8344, 0.709, 0.6656, 0.541, 0.8344, 0.541, 0.8344, 0.541, 0.6656, 0.541, 0.6767, 0.5522, 0.6767, 0.6978, 0.6767, 0.6978, 0.6767, 0.5522, 0.8233, 0.6978, 0.8233, 0.5522, 0.8233, 0.5522, 0.8233, 0.6978, 0.375, 0.0, 0.625, 0.0, 0.625, 0.25, 0.375, 0.25, 0.375, 0.25, 0.625, 0.25, 0.625, 0.5, 0.375, 0.5, 0.375, 0.5, 0.625, 0.5, 0.625, 0.75, 0.375, 0.75, 0.375, 0.75, 0.625, 0.75, 0.625, 1.0, 0.375, 1.0, 0.2791, 0.5959, 0.2791, 0.6541, 0.2791, 0.6541, 0.2791, 0.5959, 0.625, 0.5, 0.875, 0.5, 0.875, 0.75, 0.625, 0.75, 0.2209, 0.5959, 0.2209, 0.6541, 0.125, 0.75, 0.125, 0.5, 0.2791, 0.5959, 0.2209, 0.5959, 0.125, 0.5, 0.375, 0.5, 0.2791, 0.6541, 0.2791, 0.5959, 0.375, 0.5, 0.375, 0.75, 0.2209, 0.6541, 0.2791, 0.6541, 0.375, 0.75, 0.125, 0.75, 0.2791, 0.5959, 0.2791, 0.6541, 0.2791, 0.6541, 0.2791, 0.5959, 0.2209, 0.6541, 0.2209, 0.5959, 0.2209, 0.5959, 0.2209, 0.6541, 0.2791, 0.6541, 0.2209, 0.6541, 0.2209, 0.6541, 0.2791, 0.6541, 0.2209, 0.5959, 0.2791, 0.5959, 0.2791, 0.5959, 0.2209, 0.5959, 0.2209, 0.5959, 0.2791, 0.5959, 0.2791, 0.6541, 0.2209, 0.6541, 0.2209, 0.6541, 0.2209, 0.5959, 0.2209, 0.5959, 0.2209, 0.6541, 0.2791, 0.6541, 0.2209, 0.6541, 0.2209, 0.6541, 0.2791, 0.6541, 0.2209, 0.5959, 0.2791, 0.5959, 0.2791, 0.5959, 0.2209, 0.5959, 0.375, 0.0, 0.625, 0.0, 0.625, 0.25, 0.375, 0.25, 0.375, 0.25, 0.625, 0.25, 0.625, 0.5, 0.375, 0.5, 0.375, 0.5, 0.625, 0.5, 0.625, 0.75, 0.375, 0.75, 0.375, 0.75, 0.625, 0.75, 0.625, 1.0, 0.375, 1.0, 0.125, 0.5, 0.375, 0.5, 0.375, 0.75, 0.125, 0.75, 0.625, 0.75, 0.625, 0.5, 0.625, 0.5, 0.625, 0.75, 0.8344, 0.709, 0.6656, 0.709, 0.6656, 0.709, 0.8344, 0.709, 0.625, 0.25, 0.625, 0.0, 0.625, 0.0, 0.625, 0.25, 0.625, 1.0, 0.625, 0.75, 0.625, 0.75, 0.625, 1.0, 0.625, 0.5, 0.625, 0.25, 0.625, 0.25, 0.625, 0.5, 0.8344, 0.709, 0.8344, 0.541, 0.875, 0.5, 0.875, 0.75, 0.8344, 0.541, 0.6656, 0.541, 0.625, 0.5, 0.875, 0.5, 0.6656, 0.541, 0.6656, 0.709, 0.625, 0.75, 0.625, 0.5, 0.6656, 0.709, 0.8344, 0.709, 0.875, 0.75, 0.625, 0.75, 0.6656, 0.709, 0.6656, 0.541, 0.6656, 0.541, 0.6656, 0.709, 0.6656, 0.541, 0.8344, 0.541, 0.8344, 0.541, 0.6656, 0.541, 0.6656, 0.709, 0.6656, 0.541, 0.6656, 0.541, 0.6656, 0.709, 0.8344, 0.541, 0.8344, 0.709, 0.8344, 0.709, 0.8344, 0.541, 0.8216, 0.5539, 0.8216, 0.6961, 0.8216, 0.6961, 0.8216, 0.5539, 0.8344, 0.541, 0.8344, 0.709, 0.8344, 0.709, 0.8344, 0.541, 0.8344, 0.709, 0.6656, 0.709, 0.6656, 0.709, 0.8344, 0.709, 0.6656, 0.541, 0.8344, 0.541, 0.8344, 0.541, 0.6656, 0.541, 0.8233, 0.5522, 0.6767, 0.5522, 0.6767, 0.5522, 0.8233, 0.5522, 0.8344, 0.541, 0.8344, 0.709, 0.8344, 0.709, 0.8344, 0.541, 0.6767, 0.6978, 0.8233, 0.6978, 0.8233, 0.6978, 0.6767, 0.6978, 0.6656, 0.709, 0.6656, 0.541, 0.6656, 0.541, 0.6656, 0.709, 0.6767, 0.5522, 0.8233, 0.5522, 0.8216, 0.5539, 0.6784, 0.5539, 0.8233, 0.5522, 0.8233, 0.6978, 0.8216, 0.6961, 0.8216, 0.5539, 0.8233, 0.6978, 0.6767, 0.6978, 0.6784, 0.6961, 0.8216, 0.6961, 0.6767, 0.6978, 0.6767, 0.5522, 0.6784, 0.5539, 0.6784, 0.6961, 0.6784, 0.5539, 0.8216, 0.5539, 0.8216, 0.6961, 0.6784, 0.6961, 0.6784, 0.5539, 0.8216, 0.5539, 0.8216, 0.5539, 0.6784, 0.5539, 0.8216, 0.6961, 0.6784, 0.6961, 0.6784, 0.6961, 0.8216, 0.6961, 0.6784, 0.6961, 0.6784, 0.5539, 0.6784, 0.5539, 0.6784, 0.6961, 0.8233, 0.6978, 0.8233, 0.5522, 0.8344, 0.541, 0.8344, 0.709, 0.8233, 0.5522, 0.6767, 0.5522, 0.6656, 0.541, 0.8344, 0.541, 0.6767, 0.5522, 0.6767, 0.6978, 0.6656, 0.709, 0.6656, 0.541, 0.6767, 0.6978, 0.8233, 0.6978, 0.8344, 0.709, 0.6656, 0.709, 0.8344, 0.709, 0.6656, 0.709, 0.6656, 0.709, 0.8344, 0.709, 0.6656, 0.541, 0.8344, 0.541, 0.8344, 0.541, 0.6656, 0.541, 0.6767, 0.5522, 0.6767, 0.6978, 0.6767, 0.6978, 0.6767, 0.5522, 0.8233, 0.6978, 0.8233, 0.5522, 0.8233, 0.5522, 0.8233, 0.6978, 0.375, 0.0, 0.625, 0.0, 0.625, 0.25, 0.375, 0.25, 0.375, 0.25, 0.625, 0.25, 0.625, 0.5, 0.375, 0.5, 0.375, 0.5, 0.625, 0.5, 0.625, 0.75, 0.375, 0.75, 0.375, 0.75, 0.625, 0.75, 0.625, 1.0, 0.375, 1.0, 0.125, 0.5, 0.375, 0.5, 0.375, 0.75, 0.125, 0.75, 0.625, 0.75, 0.625, 0.5, 0.625, 0.5, 0.625, 0.75, 0.8344, 0.709, 0.6656, 0.709, 0.6656, 0.709, 0.8344, 0.709, 0.625, 0.25, 0.625, 0.0, 0.625, 0.0, 0.625, 0.25, 0.625, 1.0, 0.625, 0.75, 0.625, 0.75, 0.625, 1.0, 0.625, 0.5, 0.625, 0.25, 0.625, 0.25, 0.625, 0.5, 0.8344, 0.709, 0.8344, 0.541, 0.875, 0.5, 0.875, 0.75, 0.8344, 0.541, 0.6656, 0.541, 0.625, 0.5, 0.875, 0.5, 0.6656, 0.541, 0.6656, 0.709, 0.625, 0.75, 0.625, 0.5, 0.6656, 0.709, 0.8344, 0.709, 0.875, 0.75, 0.625, 0.75, 0.6656, 0.709, 0.6656, 0.541, 0.6656, 0.541, 0.6656, 0.709, 0.6656, 0.541, 0.8344, 0.541, 0.8344, 0.541, 0.6656, 0.541, 0.6656, 0.709, 0.6656, 0.541, 0.6656, 0.541, 0.6656, 0.709, 0.8344, 0.541, 0.8344, 0.709, 0.8344, 0.709, 0.8344, 0.541, 0.8216, 0.5539, 0.8216, 0.6961, 0.8216, 0.6961, 0.8216, 0.5539, 0.8344, 0.541, 0.8344, 0.709, 0.8344, 0.709, 0.8344, 0.541, 0.8344, 0.709, 0.6656, 0.709, 0.6656, 0.709, 0.8344, 0.709, 0.6656, 0.541, 0.8344, 0.541, 0.8344, 0.541, 0.6656, 0.541, 0.8233, 0.5522, 0.6767, 0.5522, 0.6767, 0.5522, 0.8233, 0.5522, 0.8344, 0.541, 0.8344, 0.709, 0.8344, 0.709, 0.8344, 0.541, 0.6767, 0.6978, 0.8233, 0.6978, 0.8233, 0.6978, 0.6767, 0.6978, 0.6656, 0.709, 0.6656, 0.541, 0.6656, 0.541, 0.6656, 0.709, 0.6767, 0.5522, 0.8233, 0.5522, 0.8216, 0.5539, 0.6784, 0.5539, 0.8233, 0.5522, 0.8233, 0.6978, 0.8216, 0.6961, 0.8216, 0.5539, 0.8233, 0.6978, 0.6767, 0.6978, 0.6784, 0.6961, 0.8216, 0.6961, 0.6767, 0.6978, 0.6767, 0.5522, 0.6784, 0.5539, 0.6784, 0.6961, 0.6784, 0.5539, 0.8216, 0.5539, 0.8216, 0.6961, 0.6784, 0.6961, 0.6784, 0.5539, 0.8216, 0.5539, 0.8216, 0.5539, 0.6784, 0.5539, 0.8216, 0.6961, 0.6784, 0.6961, 0.6784, 0.6961, 0.8216, 0.6961, 0.6784, 0.6961, 0.6784, 0.5539, 0.6784, 0.5539, 0.6784, 0.6961, 0.8233, 0.6978, 0.8233, 0.5522, 0.8344, 0.541, 0.8344, 0.709, 0.8233, 0.5522, 0.6767, 0.5522, 0.6656, 0.541, 0.8344, 0.541, 0.6767, 0.5522, 0.6767, 0.6978, 0.6656, 0.709, 0.6656, 0.541, 0.6767, 0.6978, 0.8233, 0.6978, 0.8344, 0.709, 0.6656, 0.709, 0.8344, 0.709, 0.6656, 0.709, 0.6656, 0.709, 0.8344, 0.709, 0.6656, 0.541, 0.8344, 0.541, 0.8344, 0.541, 0.6656, 0.541, 0.6767, 0.5522, 0.6767, 0.6978, 0.6767, 0.6978, 0.6767, 0.5522, 0.8233, 0.6978, 0.8233, 0.5522, 0.8233, 0.5522, 0.8233, 0.6978, 0.375, 0.0, 0.625, 0.0, 0.625, 0.25, 0.375, 0.25, 0.375, 0.25, 0.625, 0.25, 0.625, 0.5, 0.375, 0.5, 0.375, 0.5, 0.625, 0.5, 0.625, 0.75, 0.375, 0.75, 0.375, 0.75, 0.625, 0.75, 0.625, 1.0, 0.375, 1.0, 0.125, 0.5, 0.375, 0.5, 0.375, 0.75, 0.125, 0.75, 0.625, 0.75, 0.625, 0.5, 0.625, 0.5, 0.625, 0.75, 0.8344, 0.709, 0.6656, 0.709, 0.6656, 0.709, 0.8344, 0.709, 0.625, 0.25, 0.625, 0.0, 0.625, 0.0, 0.625, 0.25, 0.625, 1.0, 0.625, 0.75, 0.625, 0.75, 0.625, 1.0, 0.625, 0.5, 0.625, 0.25, 0.625, 0.25, 0.625, 0.5, 0.8344, 0.709, 0.8344, 0.541, 0.875, 0.5, 0.875, 0.75, 0.8344, 0.541, 0.6656, 0.541, 0.625, 0.5, 0.875, 0.5, 0.6656, 0.541, 0.6656, 0.709, 0.625, 0.75, 0.625, 0.5, 0.6656, 0.709, 0.8344, 0.709, 0.875, 0.75, 0.625, 0.75, 0.6656, 0.709, 0.6656, 0.541, 0.6656, 0.541, 0.6656, 0.709, 0.6656, 0.541, 0.8344, 0.541, 0.8344, 0.541, 0.6656, 0.541, 0.6656, 0.709, 0.6656, 0.541, 0.6656, 0.541, 0.6656, 0.709, 0.8344, 0.541, 0.8344, 0.709, 0.8344, 0.709, 0.8344, 0.541, 0.8216, 0.5539, 0.8216, 0.6961, 0.8216, 0.6961, 0.8216, 0.5539, 0.8344, 0.541, 0.8344, 0.709, 0.8344, 0.709, 0.8344, 0.541, 0.8344, 0.709, 0.6656, 0.709, 0.6656, 0.709, 0.8344, 0.709, 0.6656, 0.541, 0.8344, 0.541, 0.8344, 0.541, 0.6656, 0.541, 0.8233, 0.5522, 0.6767, 0.5522, 0.6767, 0.5522, 0.8233, 0.5522, 0.8344, 0.541, 0.8344, 0.709, 0.8344, 0.709, 0.8344, 0.541, 0.6767, 0.6978, 0.8233, 0.6978, 0.8233, 0.6978, 0.6767, 0.6978, 0.6656, 0.709, 0.6656, 0.541, 0.6656, 0.541, 0.6656, 0.709, 0.6767, 0.5522, 0.8233, 0.5522, 0.8216, 0.5539, 0.6784, 0.5539, 0.8233, 0.5522, 0.8233, 0.6978, 0.8216, 0.6961, 0.8216, 0.5539, 0.8233, 0.6978, 0.6767, 0.6978, 0.6784, 0.6961, 0.8216, 0.6961, 0.6767, 0.6978, 0.6767, 0.5522, 0.6784, 0.5539, 0.6784, 0.6961, 0.6784, 0.5539, 0.8216, 0.5539, 0.8216, 0.6961, 0.6784, 0.6961, 0.6784, 0.5539, 0.8216, 0.5539, 0.8216, 0.5539, 0.6784, 0.5539, 0.8216, 0.6961, 0.6784, 0.6961, 0.6784, 0.6961, 0.8216, 0.6961, 0.6784, 0.6961, 0.6784, 0.5539, 0.6784, 0.5539, 0.6784, 0.6961, 0.8233, 0.6978, 0.8233, 0.5522, 0.8344, 0.541, 0.8344, 0.709, 0.8233, 0.5522, 0.6767, 0.5522, 0.6656, 0.541, 0.8344, 0.541, 0.6767, 0.5522, 0.6767, 0.6978, 0.6656, 0.709, 0.6656, 0.541, 0.6767, 0.6978, 0.8233, 0.6978, 0.8344, 0.709, 0.6656, 0.709, 0.8344, 0.709, 0.6656, 0.709, 0.6656, 0.709, 0.8344, 0.709, 0.6656, 0.541, 0.8344, 0.541, 0.8344, 0.541, 0.6656, 0.541, 0.6767, 0.5522, 0.6767, 0.6978, 0.6767, 0.6978, 0.6767, 0.5522, 0.8233, 0.6978, 0.8233, 0.5522, 0.8233, 0.5522, 0.8233, 0.6978, 0.375, 0.0, 0.625, 0.0, 0.625, 0.25, 0.375, 0.25, 0.375, 0.25, 0.625, 0.25, 0.625, 0.5, 0.375, 0.5, 0.375, 0.5, 0.625, 0.5, 0.625, 0.75, 0.375, 0.75, 0.375, 0.75, 0.625, 0.75, 0.625, 1.0, 0.375, 1.0, 0.125, 0.5, 0.375, 0.5, 0.375, 0.75, 0.125, 0.75, 0.625, 0.75, 0.625, 0.5, 0.625, 0.5, 0.625, 0.75, 0.8344, 0.709, 0.6656, 0.709, 0.6656, 0.709, 0.8344, 0.709, 0.625, 0.25, 0.625, 0.0, 0.625, 0.0, 0.625, 0.25, 0.625, 1.0, 0.625, 0.75, 0.625, 0.75, 0.625, 1.0, 0.625, 0.5, 0.625, 0.25, 0.625, 0.25, 0.625, 0.5, 0.8344, 0.709, 0.8344, 0.541, 0.875, 0.5, 0.875, 0.75, 0.8344, 0.541, 0.6656, 0.541, 0.625, 0.5, 0.875, 0.5, 0.6656, 0.541, 0.6656, 0.709, 0.625, 0.75, 0.625, 0.5, 0.6656, 0.709, 0.8344, 0.709, 0.875, 0.75, 0.625, 0.75, 0.6656, 0.709, 0.6656, 0.541, 0.6656, 0.541, 0.6656, 0.709, 0.6656, 0.541, 0.8344, 0.541, 0.8344, 0.541, 0.6656, 0.541, 0.6656, 0.709, 0.6656, 0.541, 0.6656, 0.541, 0.6656, 0.709, 0.8344, 0.541, 0.8344, 0.709, 0.8344, 0.709, 0.8344, 0.541, 0.8216, 0.5539, 0.8216, 0.6961, 0.8216, 0.6961, 0.8216, 0.5539, 0.8344, 0.541, 0.8344, 0.709, 0.8344, 0.709, 0.8344, 0.541, 0.8344, 0.709, 0.6656, 0.709, 0.6656, 0.709, 0.8344, 0.709, 0.6656, 0.541, 0.8344, 0.541, 0.8344, 0.541, 0.6656, 0.541, 0.8233, 0.5522, 0.6767, 0.5522, 0.6767, 0.5522, 0.8233, 0.5522, 0.8344, 0.541, 0.8344, 0.709, 0.8344, 0.709, 0.8344, 0.541, 0.6767, 0.6978, 0.8233, 0.6978, 0.8233, 0.6978, 0.6767, 0.6978, 0.6656, 0.709, 0.6656, 0.541, 0.6656, 0.541, 0.6656, 0.709, 0.6767, 0.5522, 0.8233, 0.5522, 0.8216, 0.5539, 0.6784, 0.5539, 0.8233, 0.5522, 0.8233, 0.6978, 0.8216, 0.6961, 0.8216, 0.5539, 0.8233, 0.6978, 0.6767, 0.6978, 0.6784, 0.6961, 0.8216, 0.6961, 0.6767, 0.6978, 0.6767, 0.5522, 0.6784, 0.5539, 0.6784, 0.6961, 0.6784, 0.5539, 0.8216, 0.5539, 0.8216, 0.6961, 0.6784, 0.6961, 0.6784, 0.5539, 0.8216, 0.5539, 0.8216, 0.5539, 0.6784, 0.5539, 0.8216, 0.6961, 0.6784, 0.6961, 0.6784, 0.6961, 0.8216, 0.6961, 0.6784, 0.6961, 0.6784, 0.5539, 0.6784, 0.5539, 0.6784, 0.6961, 0.8233, 0.6978, 0.8233, 0.5522, 0.8344, 0.541, 0.8344, 0.709, 0.8233, 0.5522, 0.6767, 0.5522, 0.6656, 0.541, 0.8344, 0.541, 0.6767, 0.5522, 0.6767, 0.6978, 0.6656, 0.709, 0.6656, 0.541, 0.6767, 0.6978, 0.8233, 0.6978, 0.8344, 0.709, 0.6656, 0.709, 0.8344, 0.709, 0.6656, 0.709, 0.6656, 0.709, 0.8344, 0.709, 0.6656, 0.541, 0.8344, 0.541, 0.8344, 0.541, 0.6656, 0.541, 0.6767, 0.5522, 0.6767, 0.6978, 0.6767, 0.6978, 0.6767, 0.5522, 0.8233, 0.6978, 0.8233, 0.5522, 0.8233, 0.5522, 0.8233, 0.6978])
me_cube_006.use_remesh_preserve_volume = False
me_cube_006.use_remesh_preserve_attributes = False
me_cube_006.use_mirror_vertex_groups = False
me_cube_006.update()

# ---- objects
ob_arcade_machine_002 = bpy.data.objects.new('Arcade machine.002', me_cube_006)

# ---- transforms, parenting, visibility, modifiers, constraints
ob_arcade_machine_002.location = (0.0, 0.0, 0.0)
ob_arcade_machine_002.scale = (-0.4, 0.4, 0.8)
ob_arcade_machine_002.lineart.crease_threshold = 0.0
_vg = ob_arcade_machine_002.vertex_groups.new(name='Joystick')
_vg = ob_arcade_machine_002.vertex_groups.new(name='Button 1')
_vg = ob_arcade_machine_002.vertex_groups.new(name='Button 2')
_vg = ob_arcade_machine_002.vertex_groups.new(name='Button 3')
_vg = ob_arcade_machine_002.vertex_groups.new(name='Pllayer 2 controls')

# ---- collection membership
scene.collection.objects.link(ob_arcade_machine_002)

# ---- scene / render settings (as saved in the file)
scene.frame_start = 1; scene.frame_end = 250; scene.frame_set(1)
scene.render.engine = 'BLENDER_EEVEE_NEXT'
scene.render.image_settings.exr_codec = 'NONE'
scene.render.simplify_subdivision_render = 0
scene.render.simplify_child_particles_render = 0.0
scene.cycles.use_denoising = False
scene.cycles.samples = 128
scene.cycles.sampling_pattern = 'TABULATED_SOBOL'
scene.cycles.use_adaptive_sampling = False
scene.cycles.use_light_tree = False
scene.view_settings.view_transform = 'Filmic'
bpy.context.view_layer.update()

# ---- added for rendering (the .blend has no active camera and no usable light): camera, sun + grey world if the file has none
cam_auto = bpy.data.cameras.new('AutoCamera')
cam_auto.lens = 50.0
cam_auto.sensor_width = 36.0
cam_auto.clip_end = 1000.0
ob_auto_camera = bpy.data.objects.new('AutoCamera', cam_auto)
scene.collection.objects.link(ob_auto_camera)
ob_auto_camera.location = (1.82808, -2.21318, 2.26246)
ob_auto_camera.rotation_euler = (1.09748, -7.21219e-08, 0.694738)
scene.camera = ob_auto_camera
light_auto_sun = bpy.data.lights.new('AutoSun', 'SUN')
light_auto_sun.energy = 3.0
light_auto_sun.angle = 0.0523599
ob_auto_sun = bpy.data.objects.new('AutoSun', light_auto_sun)
scene.collection.objects.link(ob_auto_sun)
ob_auto_sun.rotation_euler = (0.872665, 0.174533, 0.523599)
if scene.world is None:
    world_auto = bpy.data.worlds.new('AutoWorld')
    world_auto.color = (0.3, 0.3, 0.3)
    scene.world = world_auto
bpy.context.view_layer.update()
